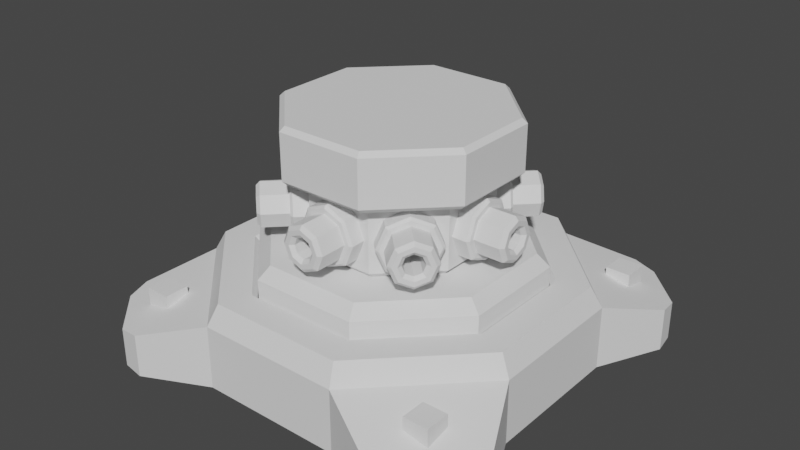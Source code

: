 # Source: NPC_Turret_Radial.blend  (saved by Blender 3.5.10; exported with 4.5.12 LTS)
import bpy
from mathutils import Matrix  # noqa: F401  (used for matrix-valued properties, if any)

bpy.ops.wm.read_factory_settings(use_empty=True)
scene = bpy.context.scene
scene.name = 'Scene'

# ---- collections
col_collection = bpy.data.collections.new('Collection'); scene.collection.children.link(col_collection)

# ---- materials (node trees are filled in below, after node groups)
mat_material = bpy.data.materials.new('Material')
mat_material.alpha_threshold = 0.0
mat_material.use_transparent_shadow = False
mat_material.roughness = 0.5
mat_material.line_color = (0.0, 0.0, 0.0, 1.0)

# ---- material node trees
mat_material.use_nodes = True; mat_material.node_tree.nodes.clear()
_N = mat_material.node_tree.nodes; _L = mat_material.node_tree.links
n0 = _N.new('ShaderNodeOutputMaterial'); n0.name = 'Material Output'; n0.location = (300, 300)
n1 = _N.new('ShaderNodeBsdfPrincipled'); n1.name = 'Principled BSDF'; n1.location = (10, 300)
n1.distribution = 'GGX'
n1.subsurface_method = 'RANDOM_WALK_SKIN'
n1.inputs[3].default_value = 1.45
n1.inputs[27].default_value = (0.0, 0.0, 0.0, 1.0)
n1.inputs[28].default_value = 1.0
_L.new(n1.outputs[0], n0.inputs[0])
n0.is_active_output = True

# ---- world
world_world = bpy.data.worlds.new('World'); scene.world = world_world
world_world.use_nodes = True; world_world.node_tree.nodes.clear()
_N = world_world.node_tree.nodes; _L = world_world.node_tree.links
n0 = _N.new('ShaderNodeOutputWorld'); n0.name = 'World Output'; n0.location = (300, 300)
n1 = _N.new('ShaderNodeBackground'); n1.name = 'Background'; n1.location = (10, 300)
n1.inputs[0].default_value = (0.05088, 0.05088, 0.05088, 1.0)
_L.new(n1.outputs[0], n0.inputs[0])
n0.is_active_output = True
world_world.color = (0.05088, 0.05088, 0.05088)
world_world.use_sun_shadow = False
world_world.sun_shadow_jitter_overblur = 0.0

# ---- meshes
me_cube = bpy.data.meshes.new('Cube')
me_cube.from_pydata([(2.921e-08, 0.3263, 0.8712), (2.921e-08, 0.2455, 1.089), (0.2307, 0.2307, 0.8712), (0.1736, 0.1736, 1.089), (0.3263, 7.981e-08, 0.8712), (0.2455, 4.759e-08, 1.089), (0.2307, -0.2307, 0.8712), (0.1736, -0.1736, 1.089), (2.921e-08, -0.3263, 0.8712), (2.921e-08, -0.2455, 1.089), (-0.2307, -0.2307, 0.8712), (-0.1736, -0.1736, 1.089), (-0.3263, 7.981e-08, 0.8712), (-0.2455, 4.759e-08, 1.089), (-0.2307, 0.2307, 0.8712), (-0.1736, 0.1736, 1.089), (2.704e-08, 0.1113, 0.98), (0.07867, 0.07867, 0.98), (0.1113, 5.852e-07, 0.98), (0.07867, -0.07867, 0.98), (2.921e-08, -0.1113, 0.98), (-0.07867, -0.07867, 0.98), (-0.1113, 5.852e-07, 0.98), (-0.07867, 0.07867, 0.98), (2.77e-08, 0.152, 1.415), (2.704e-08, 0.1113, 1.377), (0.07867, 0.07867, 1.377), (0.1075, 0.1075, 1.415), (0.1113, 1.437e-07, 1.377), (0.152, 1.036e-07, 1.415), (0.07867, -0.07867, 1.377), (0.1075, -0.1075, 1.415), (2.921e-08, -0.1113, 1.377), (2.921e-08, -0.152, 1.415), (-0.07867, -0.07867, 1.377), (-0.1075, -0.1075, 1.415), (-0.1113, 1.437e-07, 1.377), (-0.152, 1.036e-07, 1.415), (-0.07867, 0.07867, 1.377), (-0.1075, 0.1075, 1.415), (0.1448, 0.1448, 1.415), (0.1736, 0.1736, 1.377), (2.921e-08, 0.2455, 1.377), (2.855e-08, 0.2048, 1.415), (0.2048, 1.036e-07, 1.415), (0.2455, 1.019e-07, 1.377), (0.1448, -0.1448, 1.415), (0.1736, -0.1736, 1.377), (2.921e-08, -0.2048, 1.415), (2.921e-08, -0.2455, 1.377), (-0.1448, -0.1448, 1.415), (-0.1736, -0.1736, 1.377), (-0.2048, 1.036e-07, 1.415), (-0.2455, 1.019e-07, 1.377), (-0.1448, 0.1448, 1.415), (-0.1736, 0.1736, 1.377), (0.21, 0.21, 1.089), (0.2307, 0.2307, 1.062), (2.921e-08, 0.3263, 1.062), (2.921e-08, 0.297, 1.089), (0.297, 4.759e-08, 1.089), (0.3263, 4.641e-08, 1.062), (0.21, -0.21, 1.089), (0.2307, -0.2307, 1.062), (2.921e-08, -0.297, 1.089), (2.921e-08, -0.3263, 1.062), (-0.21, -0.21, 1.089), (-0.2307, -0.2307, 1.062), (-0.297, 4.759e-08, 1.089), (-0.3263, 4.641e-08, 1.062), (-0.21, 0.21, 1.089), (-0.2307, 0.2307, 1.062), (-0.3523, -0.392, -0.8504), (-0.375, -0.337, -0.9054), (-0.3523, 0.392, -0.8504), (-0.375, 0.337, -0.9054), (0.3523, -0.392, -0.8504), (0.375, -0.337, -0.9054), (0.3523, 0.392, -0.8504), (0.375, 0.337, -0.9054), (0.8504, -0.392, -0.3523), (0.9054, -0.337, -0.375), (0.8504, 0.392, -0.3523), (0.9054, 0.337, -0.375), (0.8504, -0.392, 0.3523), (0.9054, -0.337, 0.375), (0.8504, 0.392, 0.3523), (0.9054, 0.337, 0.375), (0.3523, -0.392, 0.8504), (0.375, -0.337, 0.9054), (0.3523, 0.392, 0.8504), (0.375, 0.337, 0.9054), (-0.3523, -0.392, 0.8504), (-0.375, -0.337, 0.9054), (-0.3523, 0.392, 0.8504), (-0.375, 0.337, 0.9054), (-0.8504, -0.392, 0.3523), (-0.9054, -0.337, 0.375), (-0.8504, 0.392, 0.3523), (-0.9054, 0.337, 0.375), (-0.8504, -0.392, -0.3523), (-0.9054, -0.337, -0.375), (-0.8504, 0.392, -0.3523), (-0.9054, 0.337, -0.375), (0.616, 0.3263, 0.616), (0.7699, 0.2455, 0.7699), (0.7792, 0.2307, 0.4529), (0.8926, 0.1736, 0.6471), (0.8468, 5.857e-08, 0.3853), (0.9435, 2.606e-08, 0.5963), (0.7792, -0.2307, 0.4529), (0.8926, -0.1736, 0.6471), (0.616, -0.3263, 0.616), (0.7699, -0.2455, 0.7699), (0.4529, -0.2307, 0.7792), (0.6471, -0.1736, 0.8926), (0.3853, 7.874e-08, 0.8468), (0.5963, 4.124e-08, 0.9435), (0.4529, 0.2307, 0.7792), (0.6471, 0.1736, 0.8926), (0.693, 0.1113, 0.693), (0.7486, 0.07867, 0.6373), (0.7716, 5.693e-07, 0.6143), (0.7486, -0.07867, 0.6373), (0.693, -0.1113, 0.693), (0.6373, -0.07867, 0.7486), (0.6143, 5.761e-07, 0.7716), (0.6373, 0.07867, 0.7486), (1.001, 0.152, 1.001), (0.974, 0.1113, 0.974), (1.03, 0.07867, 0.9184), (1.077, 0.1075, 0.9246), (1.053, 1.226e-07, 0.8953), (1.108, 8.076e-08, 0.8932), (1.03, -0.07867, 0.9184), (1.077, -0.1075, 0.9246), (0.974, -0.1113, 0.974), (1.001, -0.152, 1.001), (0.9184, -0.07867, 1.03), (0.9246, -0.1075, 1.077), (0.8953, 1.295e-07, 1.053), (0.8932, 9.016e-08, 1.108), (0.9184, 0.07867, 1.03), (0.9246, 0.1075, 1.077), (1.103, 0.1448, 0.8982), (1.097, 0.1736, 0.8513), (0.974, 0.2455, 0.974), (1.001, 0.2048, 1.001), (1.145, 7.913e-08, 0.8558), (1.148, 7.671e-08, 0.8004), (1.103, -0.1448, 0.8982), (1.097, -0.1736, 0.8513), (1.001, -0.2048, 1.001), (0.974, -0.2455, 0.974), (0.8982, -0.1448, 1.103), (0.8513, -0.1736, 1.097), (0.8558, 9.179e-08, 1.145), (0.8004, 9.189e-08, 1.148), (0.8982, 0.1448, 1.103), (0.8513, 0.1736, 1.097), (0.9184, 0.21, 0.6214), (0.9139, 0.2307, 0.5876), (0.7507, 0.3263, 0.7507), (0.7699, 0.297, 0.7699), (0.9799, 2.447e-08, 0.5599), (0.9815, 2.273e-08, 0.52), (0.9184, -0.21, 0.6214), (0.9139, -0.2307, 0.5876), (0.7699, -0.297, 0.7699), (0.7507, -0.3263, 0.7507), (0.6214, -0.21, 0.9184), (0.5876, -0.2307, 0.9139), (0.5599, 4.283e-08, 0.9799), (0.52, 4.29e-08, 0.9815), (0.6214, 0.21, 0.9184), (0.5876, 0.2307, 0.9139), (0.8712, 0.3263, 3.372e-08), (1.089, 0.2455, 3.725e-08), (0.8712, 0.2307, -0.2307), (1.089, 0.1736, -0.1736), (0.8712, 2.746e-08, -0.3263), (1.089, -1.073e-08, -0.2455), (0.8712, -0.2307, -0.2307), (1.089, -0.1736, -0.1736), (0.8712, -0.3263, 6.225e-08), (1.089, -0.2455, 5.871e-08), (0.8712, -0.2307, 0.2307), (1.089, -0.1736, 0.1736), (0.8712, 5.599e-08, 0.3263), (1.089, 1.073e-08, 0.2455), (0.8712, 0.2307, 0.2307), (1.089, 0.1736, 0.1736), (0.98, 0.1113, -1.529e-08), (0.98, 0.07867, -0.07867), (0.98, 5.375e-07, -0.1113), (0.98, -0.07867, -0.07867), (0.98, -0.1113, -5.568e-09), (0.98, -0.07867, 0.07867), (0.98, 5.473e-07, 0.1113), (0.98, 0.07867, 0.07867), (1.415, 0.152, -1.707e-08), (1.377, 0.1113, -1.529e-08), (1.377, 0.07867, -0.07867), (1.415, 0.1075, -0.1075), (1.377, 7.858e-08, -0.1113), (1.415, 3.508e-08, -0.152), (1.377, -0.07867, -0.07867), (1.415, -0.1075, -0.1075), (1.377, -0.1113, 5.284e-08), (1.415, -0.152, -3.787e-09), (1.377, -0.07867, 0.07867), (1.415, -0.1075, 0.1075), (1.377, 8.831e-08, 0.1113), (1.415, 4.837e-08, 0.152), (1.377, 0.07867, 0.07867), (1.415, 0.1075, 0.1075), (1.415, 0.1448, -0.1448), (1.377, 0.1736, -0.1736), (1.377, 0.2455, 3.725e-08), (1.415, 0.2048, -1.938e-08), (1.415, 3.277e-08, -0.2048), (1.377, 3.099e-08, -0.2455), (1.415, -0.1448, -0.1448), (1.377, -0.1736, -0.1736), (1.415, -0.2048, -1.479e-09), (1.377, -0.2455, 5.871e-08), (1.415, -0.1448, 0.1448), (1.377, -0.1736, 0.1736), (1.415, 5.068e-08, 0.2048), (1.377, 5.246e-08, 0.2455), (1.415, 0.1448, 0.1448), (1.377, 0.1736, 0.1736), (1.089, 0.21, -0.21), (1.062, 0.2307, -0.2307), (1.062, 0.3263, -2.47e-08), (1.089, 0.297, 3.5e-08), (1.089, -1.298e-08, -0.297), (1.062, -1.426e-08, -0.3263), (1.089, -0.21, -0.21), (1.062, -0.2307, -0.2307), (1.089, -0.297, 6.096e-08), (1.062, -0.3263, 3.833e-09), (1.089, -0.21, 0.21), (1.062, -0.2307, 0.2307), (1.089, 1.298e-08, 0.297), (1.062, 1.426e-08, 0.3263), (1.089, 0.21, 0.21), (1.062, 0.2307, 0.2307), (0.616, 0.3263, -0.616), (0.7699, 0.2455, -0.7699), (0.4529, 0.2307, -0.7792), (0.6471, 0.1736, -0.8926), (0.3853, 4.709e-09, -0.8468), (0.5963, -4.124e-08, -0.9435), (0.4529, -0.2307, -0.7792), (0.6471, -0.1736, -0.8926), (0.616, -0.3263, -0.616), (0.7699, -0.2455, -0.7699), (0.7792, -0.2307, -0.4529), (0.8926, -0.1736, -0.6471), (0.8468, 2.488e-08, -0.3853), (0.9435, -2.606e-08, -0.5963), (0.7792, 0.2307, -0.4529), (0.8926, 0.1736, -0.6471), (0.693, 0.1113, -0.693), (0.6373, 0.07867, -0.7486), (0.6143, 5.087e-07, -0.7716), (0.6373, -0.07867, -0.7486), (0.693, -0.1113, -0.693), (0.7486, -0.07867, -0.6373), (0.7716, 5.156e-07, -0.6143), (0.7486, 0.07867, -0.6373), (1.001, 0.152, -1.001), (0.974, 0.1113, -0.974), (0.9184, 0.07867, -1.03), (0.9246, 0.1075, -1.077), (0.8953, 3.743e-08, -1.053), (0.8932, -6.713e-09, -1.108), (0.9184, -0.07867, -1.03), (0.9246, -0.1075, -1.077), (0.974, -0.1113, -0.974), (1.001, -0.152, -1.001), (1.03, -0.07867, -0.9184), (1.077, -0.1075, -0.9246), (1.053, 4.431e-08, -0.8953), (1.108, 2.682e-09, -0.8932), (1.03, 0.07867, -0.9184), (1.077, 0.1075, -0.9246), (0.8982, 0.1448, -1.103), (0.8513, 0.1736, -1.097), (0.974, 0.2455, -0.974), (1.001, 0.2048, -1.001), (0.8558, -8.345e-09, -1.145), (0.8004, -8.441e-09, -1.148), (0.8982, -0.1448, -1.103), (0.8513, -0.1736, -1.097), (1.001, -0.2048, -1.001), (0.974, -0.2455, -0.974), (1.103, -0.1448, -0.8982), (1.097, -0.1736, -0.8513), (1.145, 4.314e-09, -0.8558), (1.148, 6.737e-09, -0.8004), (1.103, 0.1448, -0.8982), (1.097, 0.1736, -0.8513), (0.6214, 0.21, -0.9184), (0.5876, 0.2307, -0.9139), (0.7507, 0.3263, -0.7507), (0.7699, 0.297, -0.7699), (0.5599, -4.283e-08, -0.9799), (0.52, -4.29e-08, -0.9815), (0.6214, -0.21, -0.9184), (0.5876, -0.2307, -0.9139), (0.7699, -0.297, -0.7699), (0.7507, -0.3263, -0.7507), (0.9184, -0.21, -0.6214), (0.9139, -0.2307, -0.5876), (0.9799, -2.447e-08, -0.5599), (0.9815, -2.273e-08, -0.52), (0.9184, 0.21, -0.6214), (0.9139, 0.2307, -0.5876), (-1.054e-07, 0.3263, -0.8712), (-1.244e-07, 0.2455, -1.089), (-0.2307, 0.2307, -0.8712), (-0.1736, 0.1736, -1.089), (-0.3263, 3.641e-09, -0.8712), (-0.2455, -4.759e-08, -1.089), (-0.2307, -0.2307, -0.8712), (-0.1736, -0.1736, -1.089), (-1.054e-07, -0.3263, -0.8712), (-1.244e-07, -0.2455, -1.089), (0.2307, -0.2307, -0.8712), (0.1736, -0.1736, -1.089), (0.3263, 3.641e-09, -0.8712), (0.2455, -4.759e-08, -1.089), (0.2307, 0.2307, -0.8712), (0.1736, 0.1736, -1.089), (-1.127e-07, 0.1113, -0.98), (-0.07867, 0.07867, -0.98), (-0.1113, 4.996e-07, -0.98), (-0.07867, -0.07867, -0.98), (-1.149e-07, -0.1113, -0.98), (0.07867, -0.07867, -0.98), (0.1113, 4.996e-07, -0.98), (0.07867, 0.07867, -0.98), (-1.514e-07, 0.152, -1.415), (-1.475e-07, 0.1113, -1.377), (-0.07867, 0.07867, -1.377), (-0.1075, 0.1075, -1.415), (-0.1113, 2.324e-08, -1.377), (-0.152, -2.013e-08, -1.415), (-0.07867, -0.07867, -1.377), (-0.1075, -0.1075, -1.415), (-1.496e-07, -0.1113, -1.377), (-1.529e-07, -0.152, -1.415), (0.07867, -0.07867, -1.377), (0.1075, -0.1075, -1.415), (0.1113, 2.324e-08, -1.377), (0.152, -2.013e-08, -1.415), (0.07867, 0.07867, -1.377), (0.1075, 0.1075, -1.415), (-0.1448, 0.1448, -1.415), (-0.1736, 0.1736, -1.377), (-1.496e-07, 0.2455, -1.377), (-1.523e-07, 0.2048, -1.415), (-0.2048, -2.013e-08, -1.415), (-0.2455, -1.849e-08, -1.377), (-0.1448, -0.1448, -1.415), (-0.1736, -0.1736, -1.377), (-1.529e-07, -0.2048, -1.415), (-1.496e-07, -0.2455, -1.377), (0.1448, -0.1448, -1.415), (0.1736, -0.1736, -1.377), (0.2048, -2.013e-08, -1.415), (0.2455, -1.849e-08, -1.377), (0.1448, 0.1448, -1.415), (0.1736, 0.1736, -1.377), (-0.21, 0.21, -1.089), (-0.2307, 0.2307, -1.062), (-1.22e-07, 0.3263, -1.062), (-1.244e-07, 0.297, -1.089), (-0.297, -4.759e-08, -1.089), (-0.3263, -4.641e-08, -1.062), (-0.21, -0.21, -1.089), (-0.2307, -0.2307, -1.062), (-1.244e-07, -0.297, -1.089), (-1.22e-07, -0.3263, -1.062), (0.21, -0.21, -1.089), (0.2307, -0.2307, -1.062), (0.297, -4.759e-08, -1.089), (0.3263, -4.641e-08, -1.062), (0.21, 0.21, -1.089), (0.2307, 0.2307, -1.062), (-0.616, 0.3263, -0.616), (-0.7699, 0.2455, -0.7699), (-0.7792, 0.2307, -0.4529), (-0.8926, 0.1736, -0.6471), (-0.8468, 2.488e-08, -0.3853), (-0.9435, -2.606e-08, -0.5963), (-0.7792, -0.2307, -0.4529), (-0.8926, -0.1736, -0.6471), (-0.616, -0.3263, -0.616), (-0.7699, -0.2455, -0.7699), (-0.4529, -0.2307, -0.7792), (-0.6471, -0.1736, -0.8926), (-0.3853, 4.709e-09, -0.8468), (-0.5963, -4.124e-08, -0.9435), (-0.4529, 0.2307, -0.7792), (-0.6471, 0.1736, -0.8926), (-0.693, 0.1113, -0.693), (-0.7486, 0.07867, -0.6373), (-0.7716, 5.156e-07, -0.6143), (-0.7486, -0.07867, -0.6373), (-0.693, -0.1113, -0.693), (-0.6373, -0.07867, -0.7486), (-0.6143, 5.087e-07, -0.7716), (-0.6373, 0.07867, -0.7486), (-1.001, 0.152, -1.001), (-0.974, 0.1113, -0.974), (-1.03, 0.07867, -0.9184), (-1.077, 0.1075, -0.9246), (-1.053, 4.431e-08, -0.8953), (-1.108, 2.682e-09, -0.8932), (-1.03, -0.07867, -0.9184), (-1.077, -0.1075, -0.9246), (-0.974, -0.1113, -0.974), (-1.001, -0.152, -1.001), (-0.9184, -0.07867, -1.03), (-0.9246, -0.1075, -1.077), (-0.8953, 3.743e-08, -1.053), (-0.8932, -6.713e-09, -1.108), (-0.9184, 0.07867, -1.03), (-0.9246, 0.1075, -1.077), (-1.103, 0.1448, -0.8982), (-1.097, 0.1736, -0.8513), (-0.974, 0.2455, -0.974), (-1.001, 0.2048, -1.001), (-1.145, 4.314e-09, -0.8558), (-1.148, 6.737e-09, -0.8004), (-1.103, -0.1448, -0.8982), (-1.097, -0.1736, -0.8513), (-1.001, -0.2048, -1.001), (-0.974, -0.2455, -0.974), (-0.8982, -0.1448, -1.103), (-0.8513, -0.1736, -1.097), (-0.8558, -8.345e-09, -1.145), (-0.8004, -8.441e-09, -1.148), (-0.8982, 0.1448, -1.103), (-0.8513, 0.1736, -1.097), (-0.9184, 0.21, -0.6214), (-0.9139, 0.2307, -0.5876), (-0.7507, 0.3263, -0.7507), (-0.7699, 0.297, -0.7699), (-0.9799, -2.447e-08, -0.5599), (-0.9815, -2.273e-08, -0.52), (-0.9184, -0.21, -0.6214), (-0.9139, -0.2307, -0.5876), (-0.7699, -0.297, -0.7699), (-0.7507, -0.3263, -0.7507), (-0.6214, -0.21, -0.9184), (-0.5876, -0.2307, -0.9139), (-0.5599, -4.283e-08, -0.9799), (-0.52, -4.29e-08, -0.9815), (-0.6214, 0.21, -0.9184), (-0.5876, 0.2307, -0.9139), (-0.8712, 0.3263, -6.943e-09), (-1.089, 0.2455, 1.561e-08), (-0.8712, 0.2307, 0.2307), (-1.089, 0.1736, 0.1736), (-0.8712, 5.599e-08, 0.3263), (-1.089, 1.073e-08, 0.2455), (-0.8712, -0.2307, 0.2307), (-1.089, -0.1736, 0.1736), (-0.8712, -0.3263, 2.159e-08), (-1.089, -0.2455, 3.707e-08), (-0.8712, -0.2307, -0.2307), (-1.089, -0.1736, -0.1736), (-0.8712, 2.746e-08, -0.3263), (-1.089, -1.073e-08, -0.2455), (-0.8712, 0.2307, -0.2307), (-1.089, 0.1736, -0.1736), (-0.98, 0.1113, 7.038e-08), (-0.98, 0.07867, 0.07867), (-0.98, 5.473e-07, 0.1113), (-0.98, -0.07867, 0.07867), (-0.98, -0.1113, 8.011e-08), (-0.98, -0.07867, -0.07867), (-0.98, 5.375e-07, -0.1113), (-0.98, 0.07867, -0.07867), (-1.415, 0.152, 1.066e-07), (-1.377, 0.1113, 1.051e-07), (-1.377, 0.07867, 0.07867), (-1.415, 0.1075, 0.1075), (-1.377, 8.831e-08, 0.1113), (-1.415, 4.837e-08, 0.152), (-1.377, -0.07867, 0.07867), (-1.415, -0.1075, 0.1075), (-1.377, -0.1113, 5.644e-08), (-1.415, -0.152, 1.199e-07), (-1.377, -0.07867, -0.07867), (-1.415, -0.1075, -0.1075), (-1.377, 7.858e-08, -0.1113), (-1.415, 3.508e-08, -0.152), (-1.377, 0.07867, -0.07867), (-1.415, 0.1075, -0.1075), (-1.415, 0.1448, 0.1448), (-1.377, 0.1736, 0.1736), (-1.377, 0.2455, 4.085e-08), (-1.415, 0.2048, 1.043e-07), (-1.415, 5.068e-08, 0.2048), (-1.377, 5.246e-08, 0.2455), (-1.415, -0.1448, 0.1448), (-1.377, -0.1736, 0.1736), (-1.415, -0.2048, 1.222e-07), (-1.377, -0.2455, 6.231e-08), (-1.415, -0.1448, -0.1448), (-1.377, -0.1736, -0.1736), (-1.415, 3.277e-08, -0.2048), (-1.377, 3.099e-08, -0.2455), (-1.415, 0.1448, -0.1448), (-1.377, 0.1736, -0.1736), (-1.089, 0.21, 0.21), (-1.062, 0.2307, 0.2307), (-1.062, 0.3263, 6.812e-08), (-1.089, 0.297, 1.336e-08), (-1.089, 1.298e-08, 0.297), (-1.062, 1.426e-08, 0.3263), (-1.089, -0.21, 0.21), (-1.062, -0.2307, 0.2307), (-1.089, -0.297, 3.932e-08), (-1.062, -0.3263, 9.665e-08), (-1.089, -0.21, -0.21), (-1.062, -0.2307, -0.2307), (-1.089, -1.298e-08, -0.297), (-1.062, -1.426e-08, -0.3263), (-1.089, 0.21, -0.21), (-1.062, 0.2307, -0.2307), (-0.616, 0.3263, 0.616), (-0.7699, 0.2455, 0.7699), (-0.4529, 0.2307, 0.7792), (-0.6471, 0.1736, 0.8926), (-0.3853, 7.874e-08, 0.8468), (-0.5963, 4.124e-08, 0.9435), (-0.4529, -0.2307, 0.7792), (-0.6471, -0.1736, 0.8926), (-0.616, -0.3263, 0.616), (-0.7699, -0.2455, 0.7699), (-0.7792, -0.2307, 0.4529), (-0.8926, -0.1736, 0.6471), (-0.8468, 5.857e-08, 0.3853), (-0.9435, 2.606e-08, 0.5963), (-0.7792, 0.2307, 0.4529), (-0.8926, 0.1736, 0.6471), (-0.693, 0.1113, 0.693), (-0.6373, 0.07867, 0.7486), (-0.6143, 5.761e-07, 0.7716), (-0.6373, -0.07867, 0.7486), (-0.693, -0.1113, 0.693), (-0.7486, -0.07867, 0.6373), (-0.7716, 5.693e-07, 0.6143), (-0.7486, 0.07867, 0.6373), (-1.001, 0.152, 1.001), (-0.974, 0.1113, 0.974), (-0.9184, 0.07867, 1.03), (-0.9246, 0.1075, 1.077), (-0.8953, 1.295e-07, 1.053), (-0.8932, 9.016e-08, 1.108), (-0.9184, -0.07867, 1.03), (-0.9246, -0.1075, 1.077), (-0.974, -0.1113, 0.974), (-1.001, -0.152, 1.001), (-1.03, -0.07867, 0.9184), (-1.077, -0.1075, 0.9246), (-1.053, 1.226e-07, 0.8953), (-1.108, 8.076e-08, 0.8932), (-1.03, 0.07867, 0.9184), (-1.077, 0.1075, 0.9246), (-0.8982, 0.1448, 1.103), (-0.8513, 0.1736, 1.097), (-0.974, 0.2455, 0.974), (-1.001, 0.2048, 1.001), (-0.8558, 9.179e-08, 1.145), (-0.8004, 9.189e-08, 1.148), (-0.8982, -0.1448, 1.103), (-0.8513, -0.1736, 1.097), (-1.001, -0.2048, 1.001), (-0.974, -0.2455, 0.974), (-1.103, -0.1448, 0.8982), (-1.097, -0.1736, 0.8513), (-1.145, 7.913e-08, 0.8558), (-1.148, 7.671e-08, 0.8004), (-1.103, 0.1448, 0.8982), (-1.097, 0.1736, 0.8513), (-0.6214, 0.21, 0.9184), (-0.5876, 0.2307, 0.9139), (-0.7507, 0.3263, 0.7507), (-0.7699, 0.297, 0.7699), (-0.5599, 4.283e-08, 0.9799), (-0.52, 4.29e-08, 0.9815), (-0.6214, -0.21, 0.9184), (-0.5876, -0.2307, 0.9139), (-0.7699, -0.297, 0.7699), (-0.7507, -0.3263, 0.7507), (-0.9184, -0.21, 0.6214), (-0.9139, -0.2307, 0.5876), (-0.9799, 2.447e-08, 0.5599), (-0.9815, 2.273e-08, 0.52), (-0.9184, 0.21, 0.6214), (-0.9139, 0.2307, 0.5876)], [], [(101, 103, 75, 73), (9, 11, 66, 64), (3, 5, 60, 56), (81, 83, 87, 85), (7, 9, 64, 62), (85, 87, 91, 89), (89, 91, 95, 93), (1, 3, 56, 59), (93, 95, 99, 97), (5, 7, 62, 60), (97, 99, 103, 101), (77, 79, 83, 81), (78, 74, 102, 98, 94, 90, 86, 82), (73, 75, 79, 77), (11, 13, 68, 66), (13, 15, 70, 68), (15, 1, 59, 70), (2, 57, 61, 4), (14, 71, 58, 0), (6, 63, 65, 8), (8, 65, 67, 10), (10, 67, 69, 12), (12, 69, 71, 14), (4, 61, 63, 6), (30, 28, 18, 19), (13, 11, 51, 53), (9, 7, 47, 49), (5, 3, 41, 45), (7, 5, 45, 47), (15, 13, 53, 55), (11, 9, 49, 51), (1, 15, 55, 42), (25, 38, 23, 16), (28, 26, 17, 18), (32, 30, 19, 20), (34, 32, 20, 21), (36, 34, 21, 22), (38, 36, 22, 23), (3, 1, 42, 41), (27, 29, 44, 40), (21, 20, 19, 18, 17, 16, 23, 22), (37, 39, 54, 52), (33, 35, 50, 48), (29, 31, 46, 44), (24, 27, 40, 43), (39, 24, 43, 54), (35, 37, 52, 50), (31, 33, 48, 46), (41, 42, 43, 40), (45, 41, 40, 44), (47, 45, 44, 46), (49, 47, 46, 48), (51, 49, 48, 50), (53, 51, 50, 52), (55, 53, 52, 54), (42, 55, 54, 43), (27, 24, 25, 26), (29, 27, 26, 28), (31, 29, 28, 30), (33, 31, 30, 32), (35, 33, 32, 34), (37, 35, 34, 36), (39, 37, 36, 38), (24, 39, 38, 25), (26, 25, 16, 17), (57, 58, 59, 56), (61, 57, 56, 60), (63, 61, 60, 62), (65, 63, 62, 64), (67, 65, 64, 66), (69, 67, 66, 68), (71, 69, 68, 70), (58, 71, 70, 59), (0, 58, 57, 2), (73, 77, 76, 72), (79, 75, 74, 78), (77, 81, 80, 76), (83, 79, 78, 82), (81, 85, 84, 80), (87, 83, 82, 86), (85, 89, 88, 84), (91, 87, 86, 90), (89, 93, 92, 88), (95, 91, 90, 94), (93, 97, 96, 92), (99, 95, 94, 98), (97, 101, 100, 96), (103, 99, 98, 102), (101, 73, 72, 100), (75, 103, 102, 74), (72, 76, 80, 84, 88, 92, 96, 100), (113, 115, 170, 168), (107, 109, 164, 160), (111, 113, 168, 166), (105, 107, 160, 163), (109, 111, 166, 164), (115, 117, 172, 170), (117, 119, 174, 172), (119, 105, 163, 174), (106, 161, 165, 108), (118, 175, 162, 104), (110, 167, 169, 112), (112, 169, 171, 114), (114, 171, 173, 116), (116, 173, 175, 118), (108, 165, 167, 110), (134, 132, 122, 123), (117, 115, 155, 157), (113, 111, 151, 153), (109, 107, 145, 149), (111, 109, 149, 151), (119, 117, 157, 159), (115, 113, 153, 155), (105, 119, 159, 146), (129, 142, 127, 120), (132, 130, 121, 122), (136, 134, 123, 124), (138, 136, 124, 125), (140, 138, 125, 126), (142, 140, 126, 127), (107, 105, 146, 145), (131, 133, 148, 144), (125, 124, 123, 122, 121, 120, 127, 126), (141, 143, 158, 156), (137, 139, 154, 152), (133, 135, 150, 148), (128, 131, 144, 147), (143, 128, 147, 158), (139, 141, 156, 154), (135, 137, 152, 150), (145, 146, 147, 144), (149, 145, 144, 148), (151, 149, 148, 150), (153, 151, 150, 152), (155, 153, 152, 154), (157, 155, 154, 156), (159, 157, 156, 158), (146, 159, 158, 147), (131, 128, 129, 130), (133, 131, 130, 132), (135, 133, 132, 134), (137, 135, 134, 136), (139, 137, 136, 138), (141, 139, 138, 140), (143, 141, 140, 142), (128, 143, 142, 129), (130, 129, 120, 121), (161, 162, 163, 160), (165, 161, 160, 164), (167, 165, 164, 166), (169, 167, 166, 168), (171, 169, 168, 170), (173, 171, 170, 172), (175, 173, 172, 174), (162, 175, 174, 163), (104, 162, 161, 106), (185, 187, 242, 240), (179, 181, 236, 232), (183, 185, 240, 238), (177, 179, 232, 235), (181, 183, 238, 236), (187, 189, 244, 242), (189, 191, 246, 244), (191, 177, 235, 246), (178, 233, 237, 180), (190, 247, 234, 176), (182, 239, 241, 184), (184, 241, 243, 186), (186, 243, 245, 188), (188, 245, 247, 190), (180, 237, 239, 182), (206, 204, 194, 195), (189, 187, 227, 229), (185, 183, 223, 225), (181, 179, 217, 221), (183, 181, 221, 223), (191, 189, 229, 231), (187, 185, 225, 227), (177, 191, 231, 218), (201, 214, 199, 192), (204, 202, 193, 194), (208, 206, 195, 196), (210, 208, 196, 197), (212, 210, 197, 198), (214, 212, 198, 199), (179, 177, 218, 217), (203, 205, 220, 216), (197, 196, 195, 194, 193, 192, 199, 198), (213, 215, 230, 228), (209, 211, 226, 224), (205, 207, 222, 220), (200, 203, 216, 219), (215, 200, 219, 230), (211, 213, 228, 226), (207, 209, 224, 222), (217, 218, 219, 216), (221, 217, 216, 220), (223, 221, 220, 222), (225, 223, 222, 224), (227, 225, 224, 226), (229, 227, 226, 228), (231, 229, 228, 230), (218, 231, 230, 219), (203, 200, 201, 202), (205, 203, 202, 204), (207, 205, 204, 206), (209, 207, 206, 208), (211, 209, 208, 210), (213, 211, 210, 212), (215, 213, 212, 214), (200, 215, 214, 201), (202, 201, 192, 193), (233, 234, 235, 232), (237, 233, 232, 236), (239, 237, 236, 238), (241, 239, 238, 240), (243, 241, 240, 242), (245, 243, 242, 244), (247, 245, 244, 246), (234, 247, 246, 235), (176, 234, 233, 178), (257, 259, 314, 312), (251, 253, 308, 304), (255, 257, 312, 310), (249, 251, 304, 307), (253, 255, 310, 308), (259, 261, 316, 314), (261, 263, 318, 316), (263, 249, 307, 318), (250, 305, 309, 252), (262, 319, 306, 248), (254, 311, 313, 256), (256, 313, 315, 258), (258, 315, 317, 260), (260, 317, 319, 262), (252, 309, 311, 254), (278, 276, 266, 267), (261, 259, 299, 301), (257, 255, 295, 297), (253, 251, 289, 293), (255, 253, 293, 295), (263, 261, 301, 303), (259, 257, 297, 299), (249, 263, 303, 290), (273, 286, 271, 264), (276, 274, 265, 266), (280, 278, 267, 268), (282, 280, 268, 269), (284, 282, 269, 270), (286, 284, 270, 271), (251, 249, 290, 289), (275, 277, 292, 288), (269, 268, 267, 266, 265, 264, 271, 270), (285, 287, 302, 300), (281, 283, 298, 296), (277, 279, 294, 292), (272, 275, 288, 291), (287, 272, 291, 302), (283, 285, 300, 298), (279, 281, 296, 294), (289, 290, 291, 288), (293, 289, 288, 292), (295, 293, 292, 294), (297, 295, 294, 296), (299, 297, 296, 298), (301, 299, 298, 300), (303, 301, 300, 302), (290, 303, 302, 291), (275, 272, 273, 274), (277, 275, 274, 276), (279, 277, 276, 278), (281, 279, 278, 280), (283, 281, 280, 282), (285, 283, 282, 284), (287, 285, 284, 286), (272, 287, 286, 273), (274, 273, 264, 265), (305, 306, 307, 304), (309, 305, 304, 308), (311, 309, 308, 310), (313, 311, 310, 312), (315, 313, 312, 314), (317, 315, 314, 316), (319, 317, 316, 318), (306, 319, 318, 307), (248, 306, 305, 250), (329, 331, 386, 384), (323, 325, 380, 376), (327, 329, 384, 382), (321, 323, 376, 379), (325, 327, 382, 380), (331, 333, 388, 386), (333, 335, 390, 388), (335, 321, 379, 390), (322, 377, 381, 324), (334, 391, 378, 320), (326, 383, 385, 328), (328, 385, 387, 330), (330, 387, 389, 332), (332, 389, 391, 334), (324, 381, 383, 326), (350, 348, 338, 339), (333, 331, 371, 373), (329, 327, 367, 369), (325, 323, 361, 365), (327, 325, 365, 367), (335, 333, 373, 375), (331, 329, 369, 371), (321, 335, 375, 362), (345, 358, 343, 336), (348, 346, 337, 338), (352, 350, 339, 340), (354, 352, 340, 341), (356, 354, 341, 342), (358, 356, 342, 343), (323, 321, 362, 361), (347, 349, 364, 360), (341, 340, 339, 338, 337, 336, 343, 342), (357, 359, 374, 372), (353, 355, 370, 368), (349, 351, 366, 364), (344, 347, 360, 363), (359, 344, 363, 374), (355, 357, 372, 370), (351, 353, 368, 366), (361, 362, 363, 360), (365, 361, 360, 364), (367, 365, 364, 366), (369, 367, 366, 368), (371, 369, 368, 370), (373, 371, 370, 372), (375, 373, 372, 374), (362, 375, 374, 363), (347, 344, 345, 346), (349, 347, 346, 348), (351, 349, 348, 350), (353, 351, 350, 352), (355, 353, 352, 354), (357, 355, 354, 356), (359, 357, 356, 358), (344, 359, 358, 345), (346, 345, 336, 337), (377, 378, 379, 376), (381, 377, 376, 380), (383, 381, 380, 382), (385, 383, 382, 384), (387, 385, 384, 386), (389, 387, 386, 388), (391, 389, 388, 390), (378, 391, 390, 379), (320, 378, 377, 322), (401, 403, 458, 456), (395, 397, 452, 448), (399, 401, 456, 454), (393, 395, 448, 451), (397, 399, 454, 452), (403, 405, 460, 458), (405, 407, 462, 460), (407, 393, 451, 462), (394, 449, 453, 396), (406, 463, 450, 392), (398, 455, 457, 400), (400, 457, 459, 402), (402, 459, 461, 404), (404, 461, 463, 406), (396, 453, 455, 398), (422, 420, 410, 411), (405, 403, 443, 445), (401, 399, 439, 441), (397, 395, 433, 437), (399, 397, 437, 439), (407, 405, 445, 447), (403, 401, 441, 443), (393, 407, 447, 434), (417, 430, 415, 408), (420, 418, 409, 410), (424, 422, 411, 412), (426, 424, 412, 413), (428, 426, 413, 414), (430, 428, 414, 415), (395, 393, 434, 433), (419, 421, 436, 432), (413, 412, 411, 410, 409, 408, 415, 414), (429, 431, 446, 444), (425, 427, 442, 440), (421, 423, 438, 436), (416, 419, 432, 435), (431, 416, 435, 446), (427, 429, 444, 442), (423, 425, 440, 438), (433, 434, 435, 432), (437, 433, 432, 436), (439, 437, 436, 438), (441, 439, 438, 440), (443, 441, 440, 442), (445, 443, 442, 444), (447, 445, 444, 446), (434, 447, 446, 435), (419, 416, 417, 418), (421, 419, 418, 420), (423, 421, 420, 422), (425, 423, 422, 424), (427, 425, 424, 426), (429, 427, 426, 428), (431, 429, 428, 430), (416, 431, 430, 417), (418, 417, 408, 409), (449, 450, 451, 448), (453, 449, 448, 452), (455, 453, 452, 454), (457, 455, 454, 456), (459, 457, 456, 458), (461, 459, 458, 460), (463, 461, 460, 462), (450, 463, 462, 451), (392, 450, 449, 394), (473, 475, 530, 528), (467, 469, 524, 520), (471, 473, 528, 526), (465, 467, 520, 523), (469, 471, 526, 524), (475, 477, 532, 530), (477, 479, 534, 532), (479, 465, 523, 534), (466, 521, 525, 468), (478, 535, 522, 464), (470, 527, 529, 472), (472, 529, 531, 474), (474, 531, 533, 476), (476, 533, 535, 478), (468, 525, 527, 470), (494, 492, 482, 483), (477, 475, 515, 517), (473, 471, 511, 513), (469, 467, 505, 509), (471, 469, 509, 511), (479, 477, 517, 519), (475, 473, 513, 515), (465, 479, 519, 506), (489, 502, 487, 480), (492, 490, 481, 482), (496, 494, 483, 484), (498, 496, 484, 485), (500, 498, 485, 486), (502, 500, 486, 487), (467, 465, 506, 505), (491, 493, 508, 504), (485, 484, 483, 482, 481, 480, 487, 486), (501, 503, 518, 516), (497, 499, 514, 512), (493, 495, 510, 508), (488, 491, 504, 507), (503, 488, 507, 518), (499, 501, 516, 514), (495, 497, 512, 510), (505, 506, 507, 504), (509, 505, 504, 508), (511, 509, 508, 510), (513, 511, 510, 512), (515, 513, 512, 514), (517, 515, 514, 516), (519, 517, 516, 518), (506, 519, 518, 507), (491, 488, 489, 490), (493, 491, 490, 492), (495, 493, 492, 494), (497, 495, 494, 496), (499, 497, 496, 498), (501, 499, 498, 500), (503, 501, 500, 502), (488, 503, 502, 489), (490, 489, 480, 481), (521, 522, 523, 520), (525, 521, 520, 524), (527, 525, 524, 526), (529, 527, 526, 528), (531, 529, 528, 530), (533, 531, 530, 532), (535, 533, 532, 534), (522, 535, 534, 523), (464, 522, 521, 466), (545, 547, 602, 600), (539, 541, 596, 592), (543, 545, 600, 598), (537, 539, 592, 595), (541, 543, 598, 596), (547, 549, 604, 602), (549, 551, 606, 604), (551, 537, 595, 606), (538, 593, 597, 540), (550, 607, 594, 536), (542, 599, 601, 544), (544, 601, 603, 546), (546, 603, 605, 548), (548, 605, 607, 550), (540, 597, 599, 542), (566, 564, 554, 555), (549, 547, 587, 589), (545, 543, 583, 585), (541, 539, 577, 581), (543, 541, 581, 583), (551, 549, 589, 591), (547, 545, 585, 587), (537, 551, 591, 578), (561, 574, 559, 552), (564, 562, 553, 554), (568, 566, 555, 556), (570, 568, 556, 557), (572, 570, 557, 558), (574, 572, 558, 559), (539, 537, 578, 577), (563, 565, 580, 576), (557, 556, 555, 554, 553, 552, 559, 558), (573, 575, 590, 588), (569, 571, 586, 584), (565, 567, 582, 580), (560, 563, 576, 579), (575, 560, 579, 590), (571, 573, 588, 586), (567, 569, 584, 582), (577, 578, 579, 576), (581, 577, 576, 580), (583, 581, 580, 582), (585, 583, 582, 584), (587, 585, 584, 586), (589, 587, 586, 588), (591, 589, 588, 590), (578, 591, 590, 579), (563, 560, 561, 562), (565, 563, 562, 564), (567, 565, 564, 566), (569, 567, 566, 568), (571, 569, 568, 570), (573, 571, 570, 572), (575, 573, 572, 574), (560, 575, 574, 561), (562, 561, 552, 553), (593, 594, 595, 592), (597, 593, 592, 596), (599, 597, 596, 598), (601, 599, 598, 600), (603, 601, 600, 602), (605, 603, 602, 604), (607, 605, 604, 606), (594, 607, 606, 595), (536, 594, 593, 538)])
_uv = me_cube.uv_layers.new(name='UVMap')
_uv.uv.foreach_set('vector', [0.1916, 0.8755, 0.1773, 0.8755, 0.1773, 0.8595, 0.1916, 0.8595, 0.2234, 0.1941, 0.2208, 0.1914, 0.2212, 0.1904, 0.2244, 0.1937, 0.2168, 0.2006, 0.2207, 0.2006, 0.2211, 0.2016, 0.2164, 0.2016, 0.1916, 0.8276, 0.1773, 0.8276, 0.1773, 0.8116, 0.1916, 0.8116, 0.2234, 0.1979, 0.2234, 0.1941, 0.2244, 0.1937, 0.2244, 0.1984, 0.1916, 0.8116, 0.1773, 0.8116, 0.1773, 0.7957, 0.1916, 0.7957, 0.1916, 0.7957, 0.1773, 0.7957, 0.1773, 0.7797, 0.1916, 0.7797, 0.2141, 0.1978, 0.2168, 0.2006, 0.2164, 0.2016, 0.2131, 0.1982, 0.1916, 0.9074, 0.1773, 0.9074, 0.1773, 0.8914, 0.1916, 0.8914, 0.2207, 0.2006, 0.2234, 0.1979, 0.2244, 0.1984, 0.2211, 0.2016, 0.1916, 0.8914, 0.1773, 0.8914, 0.1773, 0.8755, 0.1916, 0.8755, 0.1916, 0.8435, 0.1773, 0.8435, 0.1773, 0.8276, 0.1916, 0.8276, 0.1403, 0.7951, 0.1403, 0.7805, 0.1506, 0.7701, 0.1652, 0.7703, 0.1757, 0.7805, 0.1756, 0.795, 0.1654, 0.8054, 0.1508, 0.8052, 0.1916, 0.8595, 0.1773, 0.8595, 0.1773, 0.8435, 0.1916, 0.8435, 0.2208, 0.1914, 0.2169, 0.1913, 0.2165, 0.1903, 0.2212, 0.1904, 0.2169, 0.1913, 0.2142, 0.194, 0.2132, 0.1935, 0.2165, 0.1903, 0.2142, 0.194, 0.2141, 0.1978, 0.2131, 0.1982, 0.2132, 0.1935, 0.2293, 0.2094, 0.2252, 0.2094, 0.2252, 0.204, 0.2293, 0.204, 0.2293, 0.2201, 0.2252, 0.2201, 0.2252, 0.2147, 0.2293, 0.2147, 0.2293, 0.1987, 0.2252, 0.1987, 0.2252, 0.1934, 0.2293, 0.1934, 0.2293, 0.2361, 0.2252, 0.2361, 0.2252, 0.2308, 0.2293, 0.2308, 0.2293, 0.2308, 0.2252, 0.2308, 0.2252, 0.2254, 0.2293, 0.2254, 0.2293, 0.2254, 0.2252, 0.2254, 0.2252, 0.2201, 0.2293, 0.2201, 0.2293, 0.204, 0.2252, 0.204, 0.2252, 0.1987, 0.2293, 0.1987, 0.2029, 0.2879, 0.2029, 0.2861, 0.2112, 0.2861, 0.2112, 0.2879, 0.2799, 0.2633, 0.2799, 0.2673, 0.2737, 0.2673, 0.2737, 0.2633, 0.2799, 0.239, 0.2799, 0.2431, 0.2737, 0.2431, 0.2737, 0.239, 0.2799, 0.2471, 0.2799, 0.2512, 0.2737, 0.2512, 0.2737, 0.2471, 0.2799, 0.2431, 0.2799, 0.2471, 0.2737, 0.2471, 0.2737, 0.2431, 0.2799, 0.2592, 0.2799, 0.2633, 0.2737, 0.2633, 0.2737, 0.2592, 0.2799, 0.2673, 0.2799, 0.2714, 0.2737, 0.2714, 0.2737, 0.2673, 0.2799, 0.2552, 0.2799, 0.2592, 0.2737, 0.2592, 0.2737, 0.2552, 0.2029, 0.2969, 0.2029, 0.2951, 0.2112, 0.2951, 0.2112, 0.2969, 0.2029, 0.2861, 0.2029, 0.2843, 0.2112, 0.2843, 0.2112, 0.2861, 0.2029, 0.2897, 0.2029, 0.2879, 0.2112, 0.2879, 0.2112, 0.2897, 0.2029, 0.2915, 0.2029, 0.2897, 0.2112, 0.2897, 0.2112, 0.2915, 0.2029, 0.2933, 0.2029, 0.2915, 0.2112, 0.2915, 0.2112, 0.2933, 0.2029, 0.2951, 0.2029, 0.2933, 0.2112, 0.2933, 0.2112, 0.2951, 0.2799, 0.2512, 0.2799, 0.2552, 0.2737, 0.2552, 0.2737, 0.2512, 0.2675, 0.2439, 0.2699, 0.2439, 0.2703, 0.2449, 0.2671, 0.2449, 0.2542, 0.1828, 0.2524, 0.1828, 0.2511, 0.1815, 0.2511, 0.1797, 0.2524, 0.1785, 0.2542, 0.1785, 0.2554, 0.1797, 0.2554, 0.1815, 0.2675, 0.2382, 0.2658, 0.2399, 0.2649, 0.2395, 0.2671, 0.2372, 0.2716, 0.2399, 0.2699, 0.2382, 0.2704, 0.2372, 0.2726, 0.2395, 0.2699, 0.2439, 0.2716, 0.2422, 0.2726, 0.2426, 0.2703, 0.2449, 0.2659, 0.2423, 0.2675, 0.2439, 0.2671, 0.2449, 0.2649, 0.2427, 0.2658, 0.2399, 0.2659, 0.2423, 0.2649, 0.2427, 0.2649, 0.2395, 0.2699, 0.2382, 0.2675, 0.2382, 0.2671, 0.2372, 0.2704, 0.2372, 0.2716, 0.2422, 0.2716, 0.2399, 0.2726, 0.2395, 0.2726, 0.2426, 0.2666, 0.2461, 0.2638, 0.2431, 0.2649, 0.2427, 0.2671, 0.2449, 0.2708, 0.246, 0.2666, 0.2461, 0.2671, 0.2449, 0.2703, 0.2449, 0.2737, 0.2431, 0.2708, 0.246, 0.2703, 0.2449, 0.2726, 0.2426, 0.2737, 0.239, 0.2737, 0.2431, 0.2726, 0.2426, 0.2726, 0.2395, 0.2708, 0.2361, 0.2737, 0.239, 0.2726, 0.2395, 0.2704, 0.2372, 0.2666, 0.236, 0.2708, 0.2361, 0.2704, 0.2372, 0.2671, 0.2372, 0.2637, 0.2391, 0.2666, 0.236, 0.2671, 0.2372, 0.2649, 0.2395, 0.2638, 0.2431, 0.2637, 0.2391, 0.2649, 0.2395, 0.2649, 0.2427, 0.2675, 0.2439, 0.2659, 0.2423, 0.2668, 0.2418, 0.2679, 0.2429, 0.2699, 0.2439, 0.2675, 0.2439, 0.2679, 0.2429, 0.2695, 0.2429, 0.2716, 0.2422, 0.2699, 0.2439, 0.2695, 0.2429, 0.2706, 0.2418, 0.2716, 0.2399, 0.2716, 0.2422, 0.2706, 0.2418, 0.2706, 0.2403, 0.2699, 0.2382, 0.2716, 0.2399, 0.2706, 0.2403, 0.2695, 0.2392, 0.2675, 0.2382, 0.2699, 0.2382, 0.2695, 0.2392, 0.268, 0.2393, 0.2658, 0.2399, 0.2675, 0.2382, 0.268, 0.2393, 0.2669, 0.2403, 0.2659, 0.2423, 0.2658, 0.2399, 0.2669, 0.2403, 0.2668, 0.2418, 0.2029, 0.2843, 0.2029, 0.2825, 0.2112, 0.2825, 0.2112, 0.2843, 0.216, 0.2024, 0.2123, 0.1986, 0.2131, 0.1982, 0.2164, 0.2016, 0.2214, 0.2025, 0.216, 0.2024, 0.2164, 0.2016, 0.2211, 0.2016, 0.2252, 0.1987, 0.2214, 0.2025, 0.2211, 0.2016, 0.2244, 0.1984, 0.2252, 0.1934, 0.2252, 0.1987, 0.2244, 0.1984, 0.2244, 0.1937, 0.2215, 0.1896, 0.2252, 0.1934, 0.2244, 0.1937, 0.2212, 0.1904, 0.2162, 0.1895, 0.2215, 0.1896, 0.2212, 0.1904, 0.2165, 0.1903, 0.2124, 0.1932, 0.2162, 0.1895, 0.2165, 0.1903, 0.2132, 0.1935, 0.2123, 0.1986, 0.2124, 0.1932, 0.2132, 0.1935, 0.2131, 0.1982, 0.2293, 0.2147, 0.2252, 0.2147, 0.2252, 0.2094, 0.2293, 0.2094, 0.2303, 0.7795, 0.2303, 0.7955, 0.2287, 0.7948, 0.2287, 0.7802, 0.1387, 0.7958, 0.1387, 0.7798, 0.1403, 0.7805, 0.1403, 0.7951, 0.2303, 0.7955, 0.219, 0.8069, 0.2183, 0.8052, 0.2287, 0.7948, 0.1501, 0.8069, 0.1387, 0.7958, 0.1403, 0.7951, 0.1508, 0.8052, 0.219, 0.8069, 0.203, 0.8067, 0.2037, 0.8051, 0.2183, 0.8052, 0.1661, 0.8071, 0.1501, 0.8069, 0.1508, 0.8052, 0.1654, 0.8054, 0.203, 0.8067, 0.1916, 0.7957, 0.1933, 0.795, 0.2037, 0.8051, 0.1773, 0.7957, 0.1661, 0.8071, 0.1654, 0.8054, 0.1756, 0.795, 0.1916, 0.7957, 0.1916, 0.7797, 0.1933, 0.7804, 0.1933, 0.795, 0.1773, 0.7797, 0.1773, 0.7957, 0.1756, 0.795, 0.1757, 0.7805, 0.1916, 0.7797, 0.203, 0.7683, 0.2037, 0.77, 0.1933, 0.7804, 0.1658, 0.7686, 0.1773, 0.7797, 0.1757, 0.7805, 0.1652, 0.7703, 0.203, 0.7683, 0.219, 0.7685, 0.2183, 0.7701, 0.2037, 0.77, 0.1499, 0.7685, 0.1658, 0.7686, 0.1652, 0.7703, 0.1506, 0.7701, 0.219, 0.7685, 0.2303, 0.7795, 0.2287, 0.7802, 0.2183, 0.7701, 0.1387, 0.7798, 0.1499, 0.7685, 0.1506, 0.7701, 0.1403, 0.7805, 0.2287, 0.7802, 0.2287, 0.7948, 0.2183, 0.8052, 0.2037, 0.8051, 0.1933, 0.795, 0.1933, 0.7804, 0.2037, 0.77, 0.2183, 0.7701, 0.2406, 0.2406, 0.2378, 0.2379, 0.2382, 0.2369, 0.2415, 0.2402, 0.234, 0.2472, 0.2378, 0.2472, 0.2382, 0.2481, 0.2336, 0.2481, 0.2405, 0.2444, 0.2406, 0.2406, 0.2415, 0.2402, 0.2415, 0.2448, 0.2313, 0.2445, 0.234, 0.2472, 0.2336, 0.2481, 0.2303, 0.2449, 0.2378, 0.2472, 0.2405, 0.2444, 0.2415, 0.2448, 0.2382, 0.2481, 0.2378, 0.2379, 0.234, 0.2379, 0.2335, 0.2369, 0.2382, 0.2369, 0.234, 0.2379, 0.2313, 0.2406, 0.2303, 0.2402, 0.2335, 0.2369, 0.2313, 0.2406, 0.2313, 0.2445, 0.2303, 0.2449, 0.2303, 0.2402, 0.2464, 0.2559, 0.2423, 0.2559, 0.2423, 0.2505, 0.2464, 0.2505, 0.2464, 0.2665, 0.2423, 0.2665, 0.2423, 0.2612, 0.2464, 0.2612, 0.2464, 0.2452, 0.2423, 0.2452, 0.2423, 0.2398, 0.2464, 0.2398, 0.2464, 0.2825, 0.2423, 0.2825, 0.2423, 0.2772, 0.2464, 0.2772, 0.2464, 0.2772, 0.2423, 0.2772, 0.2423, 0.2719, 0.2464, 0.2719, 0.2464, 0.2719, 0.2423, 0.2719, 0.2423, 0.2665, 0.2464, 0.2665, 0.2464, 0.2505, 0.2423, 0.2505, 0.2423, 0.2452, 0.2464, 0.2452, 0.1858, 0.2915, 0.1858, 0.2933, 0.1774, 0.2933, 0.1774, 0.2915, 0.2799, 0.2168, 0.2799, 0.2208, 0.2737, 0.2208, 0.2737, 0.2168, 0.2799, 0.1925, 0.2799, 0.1965, 0.2737, 0.1965, 0.2737, 0.1925, 0.2799, 0.2006, 0.2799, 0.2046, 0.2737, 0.2046, 0.2737, 0.2006, 0.2799, 0.1965, 0.2799, 0.2006, 0.2737, 0.2006, 0.2737, 0.1965, 0.2799, 0.2127, 0.2799, 0.2168, 0.2737, 0.2168, 0.2737, 0.2127, 0.2799, 0.2208, 0.2799, 0.2249, 0.2737, 0.2249, 0.2737, 0.2208, 0.2799, 0.2087, 0.2799, 0.2127, 0.2737, 0.2127, 0.2737, 0.2087, 0.1858, 0.2825, 0.1858, 0.2843, 0.1774, 0.2843, 0.1774, 0.2825, 0.1858, 0.2933, 0.1858, 0.2951, 0.1774, 0.2951, 0.1774, 0.2933, 0.1858, 0.2897, 0.1858, 0.2915, 0.1774, 0.2915, 0.1774, 0.2897, 0.1858, 0.2879, 0.1858, 0.2897, 0.1774, 0.2897, 0.1774, 0.2879, 0.1858, 0.2861, 0.1858, 0.2879, 0.1774, 0.2879, 0.1774, 0.2861, 0.1858, 0.2843, 0.1858, 0.2861, 0.1774, 0.2861, 0.1774, 0.2843, 0.2799, 0.2046, 0.2799, 0.2087, 0.2737, 0.2087, 0.2737, 0.2046, 0.2676, 0.1973, 0.2699, 0.1973, 0.2703, 0.1983, 0.2671, 0.1983, 0.2497, 0.1785, 0.251, 0.1797, 0.251, 0.1815, 0.2497, 0.1828, 0.2479, 0.1828, 0.2466, 0.1815, 0.2466, 0.1797, 0.2479, 0.1785, 0.2676, 0.1916, 0.2659, 0.1932, 0.2649, 0.1928, 0.2672, 0.1906, 0.2716, 0.1934, 0.27, 0.1917, 0.2704, 0.1907, 0.2726, 0.193, 0.2699, 0.1973, 0.2716, 0.1957, 0.2726, 0.1961, 0.2703, 0.1983, 0.2659, 0.1956, 0.2676, 0.1973, 0.2671, 0.1983, 0.2649, 0.196, 0.2659, 0.1932, 0.2659, 0.1956, 0.2649, 0.196, 0.2649, 0.1928, 0.27, 0.1917, 0.2676, 0.1916, 0.2672, 0.1906, 0.2704, 0.1907, 0.2716, 0.1957, 0.2716, 0.1934, 0.2726, 0.193, 0.2726, 0.1961, 0.2666, 0.1994, 0.2638, 0.1964, 0.2649, 0.196, 0.2671, 0.1983, 0.2708, 0.1995, 0.2666, 0.1994, 0.2671, 0.1983, 0.2703, 0.1983, 0.2737, 0.1965, 0.2708, 0.1995, 0.2703, 0.1983, 0.2726, 0.1961, 0.2737, 0.1925, 0.2737, 0.1965, 0.2726, 0.1961, 0.2726, 0.193, 0.2708, 0.1896, 0.2737, 0.1925, 0.2726, 0.193, 0.2704, 0.1907, 0.2668, 0.1895, 0.2708, 0.1896, 0.2704, 0.1907, 0.2672, 0.1906, 0.2638, 0.1923, 0.2668, 0.1895, 0.2672, 0.1906, 0.2649, 0.1928, 0.2638, 0.1964, 0.2638, 0.1923, 0.2649, 0.1928, 0.2649, 0.196, 0.2676, 0.1973, 0.2659, 0.1956, 0.2669, 0.1952, 0.268, 0.1963, 0.2699, 0.1973, 0.2676, 0.1973, 0.268, 0.1963, 0.2695, 0.1963, 0.2716, 0.1957, 0.2699, 0.1973, 0.2695, 0.1963, 0.2706, 0.1953, 0.2716, 0.1934, 0.2716, 0.1957, 0.2706, 0.1953, 0.2706, 0.1938, 0.27, 0.1917, 0.2716, 0.1934, 0.2706, 0.1938, 0.2695, 0.1927, 0.2676, 0.1916, 0.27, 0.1917, 0.2695, 0.1927, 0.268, 0.1926, 0.2659, 0.1932, 0.2676, 0.1916, 0.268, 0.1926, 0.2669, 0.1937, 0.2659, 0.1956, 0.2659, 0.1932, 0.2669, 0.1937, 0.2669, 0.1952, 0.1858, 0.2951, 0.1858, 0.2969, 0.1774, 0.2969, 0.1774, 0.2951, 0.2333, 0.249, 0.2295, 0.2452, 0.2303, 0.2449, 0.2336, 0.2481, 0.2386, 0.2489, 0.2333, 0.249, 0.2336, 0.2481, 0.2382, 0.2481, 0.2423, 0.2452, 0.2386, 0.2489, 0.2382, 0.2481, 0.2415, 0.2448, 0.2423, 0.2398, 0.2423, 0.2452, 0.2415, 0.2448, 0.2415, 0.2402, 0.2386, 0.236, 0.2423, 0.2398, 0.2415, 0.2402, 0.2382, 0.2369, 0.2332, 0.2361, 0.2386, 0.236, 0.2382, 0.2369, 0.2335, 0.2369, 0.2294, 0.2399, 0.2332, 0.2361, 0.2335, 0.2369, 0.2303, 0.2402, 0.2295, 0.2452, 0.2294, 0.2399, 0.2303, 0.2402, 0.2303, 0.2449, 0.2464, 0.2612, 0.2423, 0.2612, 0.2423, 0.2559, 0.2464, 0.2559, 0.2234, 0.2408, 0.2207, 0.2381, 0.2211, 0.2371, 0.2244, 0.2404, 0.2168, 0.2474, 0.2207, 0.2474, 0.2211, 0.2484, 0.2164, 0.2484, 0.2234, 0.2447, 0.2234, 0.2408, 0.2244, 0.2404, 0.2244, 0.2451, 0.2141, 0.2447, 0.2168, 0.2474, 0.2164, 0.2484, 0.2131, 0.2451, 0.2207, 0.2474, 0.2234, 0.2447, 0.2244, 0.2451, 0.2211, 0.2484, 0.2207, 0.2381, 0.2168, 0.238, 0.2164, 0.237, 0.2211, 0.2371, 0.2168, 0.238, 0.2141, 0.2408, 0.2131, 0.2404, 0.2164, 0.237, 0.2141, 0.2408, 0.2141, 0.2447, 0.2131, 0.2451, 0.2131, 0.2404, 0.2293, 0.256, 0.2252, 0.256, 0.2252, 0.2507, 0.2293, 0.2507, 0.2293, 0.2667, 0.2252, 0.2667, 0.2252, 0.2614, 0.2293, 0.2614, 0.2293, 0.2454, 0.2252, 0.2454, 0.2252, 0.2401, 0.2293, 0.2401, 0.2293, 0.2826, 0.2252, 0.2826, 0.2252, 0.2773, 0.2293, 0.2773, 0.2293, 0.2773, 0.2252, 0.2773, 0.2252, 0.272, 0.2293, 0.272, 0.2293, 0.272, 0.2252, 0.272, 0.2252, 0.2667, 0.2293, 0.2667, 0.2293, 0.2507, 0.2252, 0.2507, 0.2252, 0.2454, 0.2293, 0.2454, 0.2465, 0.2879, 0.2465, 0.2861, 0.2549, 0.2861, 0.2549, 0.2879, 0.2628, 0.1703, 0.2628, 0.1743, 0.2567, 0.1743, 0.2567, 0.1703, 0.2628, 0.1461, 0.2628, 0.1501, 0.2567, 0.1501, 0.2567, 0.1461, 0.2628, 0.1542, 0.2628, 0.1582, 0.2567, 0.1582, 0.2567, 0.1542, 0.2628, 0.1501, 0.2628, 0.1542, 0.2567, 0.1542, 0.2567, 0.1501, 0.2628, 0.1662, 0.2628, 0.1703, 0.2567, 0.1703, 0.2567, 0.1662, 0.2628, 0.1743, 0.2628, 0.1783, 0.2567, 0.1783, 0.2567, 0.1743, 0.2628, 0.1622, 0.2628, 0.1662, 0.2567, 0.1662, 0.2567, 0.1622, 0.2465, 0.2969, 0.2465, 0.2951, 0.2549, 0.2951, 0.2549, 0.2969, 0.2465, 0.2861, 0.2465, 0.2843, 0.2549, 0.2843, 0.2549, 0.2861, 0.2465, 0.2897, 0.2465, 0.2879, 0.2549, 0.2879, 0.2549, 0.2897, 0.2465, 0.2915, 0.2465, 0.2897, 0.2549, 0.2897, 0.2549, 0.2915, 0.2465, 0.2933, 0.2465, 0.2915, 0.2549, 0.2915, 0.2549, 0.2933, 0.2465, 0.2951, 0.2465, 0.2933, 0.2549, 0.2933, 0.2549, 0.2951, 0.2628, 0.1582, 0.2628, 0.1622, 0.2567, 0.1622, 0.2567, 0.1582, 0.2505, 0.1509, 0.2529, 0.1509, 0.2533, 0.1519, 0.2501, 0.1519, 0.2422, 0.2857, 0.241, 0.287, 0.2392, 0.287, 0.2379, 0.2857, 0.2379, 0.2839, 0.2392, 0.2827, 0.241, 0.2827, 0.2422, 0.2839, 0.2505, 0.1451, 0.2488, 0.1468, 0.2478, 0.1464, 0.2502, 0.1441, 0.2546, 0.1469, 0.2529, 0.1452, 0.2534, 0.1442, 0.2556, 0.1465, 0.2529, 0.1509, 0.2545, 0.1492, 0.2555, 0.1496, 0.2533, 0.1519, 0.2488, 0.1492, 0.2505, 0.1509, 0.2501, 0.1519, 0.2478, 0.1496, 0.2488, 0.1468, 0.2488, 0.1492, 0.2478, 0.1496, 0.2478, 0.1464, 0.2529, 0.1452, 0.2505, 0.1451, 0.2502, 0.1441, 0.2534, 0.1442, 0.2545, 0.1492, 0.2546, 0.1469, 0.2556, 0.1465, 0.2555, 0.1496, 0.2496, 0.1531, 0.2467, 0.1501, 0.2478, 0.1496, 0.2501, 0.1519, 0.2538, 0.1531, 0.2496, 0.1531, 0.2501, 0.1519, 0.2533, 0.1519, 0.2567, 0.1501, 0.2538, 0.1531, 0.2533, 0.1519, 0.2555, 0.1496, 0.2567, 0.1461, 0.2567, 0.1501, 0.2555, 0.1496, 0.2556, 0.1465, 0.2539, 0.1431, 0.2567, 0.1461, 0.2556, 0.1465, 0.2534, 0.1442, 0.2497, 0.1429, 0.2539, 0.1431, 0.2534, 0.1442, 0.2502, 0.1441, 0.2466, 0.1459, 0.2497, 0.1429, 0.2502, 0.1441, 0.2478, 0.1464, 0.2467, 0.1501, 0.2466, 0.1459, 0.2478, 0.1464, 0.2478, 0.1496, 0.2505, 0.1509, 0.2488, 0.1492, 0.2499, 0.1488, 0.2509, 0.1499, 0.2529, 0.1509, 0.2505, 0.1509, 0.2509, 0.1499, 0.2525, 0.1499, 0.2545, 0.1492, 0.2529, 0.1509, 0.2525, 0.1499, 0.2536, 0.1488, 0.2546, 0.1469, 0.2545, 0.1492, 0.2536, 0.1488, 0.2536, 0.1473, 0.2529, 0.1452, 0.2546, 0.1469, 0.2536, 0.1473, 0.2525, 0.1462, 0.2505, 0.1451, 0.2529, 0.1452, 0.2525, 0.1462, 0.251, 0.1462, 0.2488, 0.1468, 0.2505, 0.1451, 0.251, 0.1462, 0.2498, 0.1472, 0.2488, 0.1492, 0.2488, 0.1468, 0.2498, 0.1472, 0.2499, 0.1488, 0.2465, 0.2843, 0.2465, 0.2826, 0.2549, 0.2826, 0.2549, 0.2843, 0.2161, 0.2492, 0.2123, 0.2454, 0.2131, 0.2451, 0.2164, 0.2484, 0.2215, 0.2492, 0.2161, 0.2492, 0.2164, 0.2484, 0.2211, 0.2484, 0.2252, 0.2454, 0.2215, 0.2492, 0.2211, 0.2484, 0.2244, 0.2451, 0.2252, 0.2401, 0.2252, 0.2454, 0.2244, 0.2451, 0.2244, 0.2404, 0.2215, 0.2362, 0.2252, 0.2401, 0.2244, 0.2404, 0.2211, 0.2371, 0.2161, 0.2362, 0.2215, 0.2362, 0.2211, 0.2371, 0.2164, 0.237, 0.2123, 0.24, 0.2161, 0.2362, 0.2164, 0.237, 0.2131, 0.2404, 0.2123, 0.2454, 0.2123, 0.24, 0.2131, 0.2404, 0.2131, 0.2451, 0.2293, 0.2614, 0.2252, 0.2614, 0.2252, 0.256, 0.2293, 0.256, 0.2406, 0.1941, 0.2379, 0.1914, 0.2383, 0.1904, 0.2416, 0.1937, 0.234, 0.2007, 0.2379, 0.2007, 0.2383, 0.2017, 0.2336, 0.2017, 0.2406, 0.198, 0.2406, 0.1941, 0.2416, 0.1937, 0.2416, 0.1984, 0.2313, 0.198, 0.234, 0.2007, 0.2336, 0.2017, 0.2303, 0.1984, 0.2379, 0.2007, 0.2406, 0.198, 0.2416, 0.1984, 0.2383, 0.2017, 0.2379, 0.1914, 0.234, 0.1914, 0.2336, 0.1904, 0.2383, 0.1904, 0.234, 0.1914, 0.2313, 0.1941, 0.2303, 0.1937, 0.2336, 0.1904, 0.2313, 0.1941, 0.2313, 0.198, 0.2303, 0.1984, 0.2303, 0.1937, 0.2465, 0.2093, 0.2424, 0.2093, 0.2424, 0.204, 0.2465, 0.204, 0.2465, 0.22, 0.2424, 0.22, 0.2424, 0.2147, 0.2465, 0.2147, 0.2465, 0.1987, 0.2424, 0.1987, 0.2424, 0.1934, 0.2465, 0.1934, 0.2465, 0.2359, 0.2424, 0.2359, 0.2424, 0.2306, 0.2465, 0.2306, 0.2465, 0.2306, 0.2424, 0.2306, 0.2424, 0.2253, 0.2465, 0.2253, 0.2465, 0.2253, 0.2424, 0.2253, 0.2424, 0.22, 0.2465, 0.22, 0.2465, 0.204, 0.2424, 0.204, 0.2424, 0.1987, 0.2465, 0.1987, 0.1859, 0.2879, 0.1859, 0.2861, 0.1943, 0.2861, 0.1943, 0.2879, 0.1688, 0.3098, 0.1688, 0.3139, 0.1625, 0.3139, 0.1625, 0.3098, 0.1688, 0.2854, 0.1688, 0.2895, 0.1625, 0.2895, 0.1625, 0.2854, 0.1688, 0.2936, 0.1688, 0.2976, 0.1625, 0.2976, 0.1625, 0.2936, 0.1688, 0.2895, 0.1688, 0.2936, 0.1625, 0.2936, 0.1625, 0.2895, 0.1688, 0.3058, 0.1688, 0.3098, 0.1625, 0.3098, 0.1625, 0.3058, 0.1688, 0.3139, 0.1688, 0.318, 0.1625, 0.318, 0.1625, 0.3139, 0.1688, 0.3017, 0.1688, 0.3058, 0.1625, 0.3058, 0.1625, 0.3017, 0.1859, 0.2969, 0.1859, 0.2951, 0.1943, 0.2951, 0.1943, 0.2969, 0.1859, 0.2861, 0.1859, 0.2843, 0.1943, 0.2843, 0.1943, 0.2861, 0.1859, 0.2897, 0.1859, 0.2879, 0.1943, 0.2879, 0.1943, 0.2897, 0.1859, 0.2915, 0.1859, 0.2897, 0.1943, 0.2897, 0.1943, 0.2915, 0.1859, 0.2933, 0.1859, 0.2915, 0.1943, 0.2915, 0.1943, 0.2933, 0.1859, 0.2951, 0.1859, 0.2933, 0.1943, 0.2933, 0.1943, 0.2951, 0.1688, 0.2976, 0.1688, 0.3017, 0.1625, 0.3017, 0.1625, 0.2976, 0.1564, 0.2902, 0.1587, 0.2902, 0.1591, 0.2912, 0.156, 0.2912, 0.2542, 0.1872, 0.2524, 0.1872, 0.2511, 0.186, 0.2511, 0.1842, 0.2524, 0.1829, 0.2542, 0.1829, 0.2554, 0.1842, 0.2554, 0.186, 0.1565, 0.2846, 0.1548, 0.2863, 0.1539, 0.2858, 0.1561, 0.2836, 0.1605, 0.2863, 0.1588, 0.2846, 0.1593, 0.2836, 0.1614, 0.2859, 0.1587, 0.2902, 0.1604, 0.2886, 0.1614, 0.2891, 0.1591, 0.2912, 0.1548, 0.2886, 0.1564, 0.2902, 0.156, 0.2912, 0.1538, 0.289, 0.1548, 0.2863, 0.1548, 0.2886, 0.1538, 0.289, 0.1539, 0.2858, 0.1588, 0.2846, 0.1565, 0.2846, 0.1561, 0.2836, 0.1593, 0.2836, 0.1604, 0.2886, 0.1605, 0.2863, 0.1614, 0.2859, 0.1614, 0.2891, 0.1555, 0.2923, 0.1527, 0.2894, 0.1538, 0.289, 0.156, 0.2912, 0.1596, 0.2924, 0.1555, 0.2923, 0.156, 0.2912, 0.1591, 0.2912, 0.1625, 0.2895, 0.1596, 0.2924, 0.1591, 0.2912, 0.1614, 0.2891, 0.1625, 0.2854, 0.1625, 0.2895, 0.1614, 0.2891, 0.1614, 0.2859, 0.1597, 0.2825, 0.1625, 0.2854, 0.1614, 0.2859, 0.1593, 0.2836, 0.1557, 0.2825, 0.1597, 0.2825, 0.1593, 0.2836, 0.1561, 0.2836, 0.1528, 0.2853, 0.1557, 0.2825, 0.1561, 0.2836, 0.1539, 0.2858, 0.1527, 0.2894, 0.1528, 0.2853, 0.1539, 0.2858, 0.1538, 0.289, 0.1564, 0.2902, 0.1548, 0.2886, 0.1558, 0.2882, 0.1568, 0.2892, 0.1587, 0.2902, 0.1564, 0.2902, 0.1568, 0.2892, 0.1584, 0.2893, 0.1604, 0.2886, 0.1587, 0.2902, 0.1584, 0.2893, 0.1594, 0.2882, 0.1605, 0.2863, 0.1604, 0.2886, 0.1594, 0.2882, 0.1594, 0.2867, 0.1588, 0.2846, 0.1605, 0.2863, 0.1594, 0.2867, 0.1584, 0.2856, 0.1565, 0.2846, 0.1588, 0.2846, 0.1584, 0.2856, 0.1569, 0.2856, 0.1548, 0.2863, 0.1565, 0.2846, 0.1569, 0.2856, 0.1558, 0.2867, 0.1548, 0.2886, 0.1548, 0.2863, 0.1558, 0.2867, 0.1558, 0.2882, 0.1859, 0.2843, 0.1859, 0.2825, 0.1943, 0.2825, 0.1943, 0.2843, 0.2333, 0.2025, 0.2295, 0.1988, 0.2303, 0.1984, 0.2336, 0.2017, 0.2386, 0.2025, 0.2333, 0.2025, 0.2336, 0.2017, 0.2383, 0.2017, 0.2424, 0.1987, 0.2386, 0.2025, 0.2383, 0.2017, 0.2416, 0.1984, 0.2424, 0.1934, 0.2424, 0.1987, 0.2416, 0.1984, 0.2416, 0.1937, 0.2387, 0.1896, 0.2424, 0.1934, 0.2416, 0.1937, 0.2383, 0.1904, 0.2333, 0.1895, 0.2387, 0.1896, 0.2383, 0.1904, 0.2336, 0.1904, 0.2294, 0.1934, 0.2333, 0.1895, 0.2336, 0.1904, 0.2303, 0.1937, 0.2295, 0.1988, 0.2294, 0.1934, 0.2303, 0.1937, 0.2303, 0.1984, 0.2465, 0.2147, 0.2424, 0.2147, 0.2424, 0.2093, 0.2465, 0.2093, 0.2577, 0.2406, 0.255, 0.2379, 0.2554, 0.2369, 0.2587, 0.2402, 0.2512, 0.2472, 0.255, 0.2472, 0.2554, 0.2482, 0.2508, 0.2482, 0.2577, 0.2444, 0.2577, 0.2406, 0.2587, 0.2402, 0.2587, 0.2449, 0.2484, 0.2445, 0.2512, 0.2472, 0.2508, 0.2482, 0.2474, 0.2449, 0.255, 0.2472, 0.2577, 0.2444, 0.2587, 0.2449, 0.2554, 0.2482, 0.255, 0.2379, 0.2511, 0.2379, 0.2507, 0.2368, 0.2554, 0.2369, 0.2511, 0.2379, 0.2484, 0.2406, 0.2474, 0.2402, 0.2507, 0.2368, 0.2484, 0.2406, 0.2484, 0.2445, 0.2474, 0.2449, 0.2474, 0.2402, 0.2636, 0.2558, 0.2595, 0.2558, 0.2595, 0.2505, 0.2636, 0.2505, 0.2636, 0.2665, 0.2595, 0.2665, 0.2595, 0.2611, 0.2636, 0.2611, 0.2636, 0.2452, 0.2595, 0.2452, 0.2595, 0.2399, 0.2636, 0.2399, 0.2636, 0.2824, 0.2595, 0.2824, 0.2595, 0.2771, 0.2636, 0.2771, 0.2636, 0.2771, 0.2595, 0.2771, 0.2595, 0.2718, 0.2636, 0.2718, 0.2636, 0.2718, 0.2595, 0.2718, 0.2595, 0.2665, 0.2636, 0.2665, 0.2636, 0.2505, 0.2595, 0.2505, 0.2595, 0.2452, 0.2636, 0.2452, 0.2634, 0.2915, 0.2634, 0.2933, 0.255, 0.2933, 0.255, 0.2915, 0.2792, 0.1702, 0.2792, 0.1742, 0.273, 0.1742, 0.273, 0.1702, 0.2792, 0.146, 0.2792, 0.15, 0.273, 0.15, 0.273, 0.146, 0.2792, 0.154, 0.2792, 0.1581, 0.273, 0.1581, 0.273, 0.154, 0.2792, 0.15, 0.2792, 0.154, 0.273, 0.154, 0.273, 0.15, 0.2792, 0.1661, 0.2792, 0.1702, 0.273, 0.1702, 0.273, 0.1661, 0.2792, 0.1742, 0.2792, 0.1783, 0.273, 0.1783, 0.273, 0.1742, 0.2792, 0.1621, 0.2792, 0.1661, 0.273, 0.1661, 0.273, 0.1621, 0.2634, 0.2826, 0.2634, 0.2843, 0.255, 0.2843, 0.255, 0.2826, 0.2634, 0.2933, 0.2634, 0.2951, 0.255, 0.2951, 0.255, 0.2933, 0.2634, 0.2897, 0.2634, 0.2915, 0.255, 0.2915, 0.255, 0.2897, 0.2634, 0.2879, 0.2634, 0.2897, 0.255, 0.2897, 0.255, 0.2879, 0.2634, 0.2861, 0.2634, 0.2879, 0.255, 0.2879, 0.255, 0.2861, 0.2634, 0.2843, 0.2634, 0.2861, 0.255, 0.2861, 0.255, 0.2843, 0.2792, 0.1581, 0.2792, 0.1621, 0.273, 0.1621, 0.273, 0.1581, 0.2669, 0.1508, 0.2693, 0.1508, 0.2697, 0.1518, 0.2665, 0.1518, 0.26, 0.1797, 0.2613, 0.1785, 0.2631, 0.1785, 0.2643, 0.1797, 0.2643, 0.1815, 0.2631, 0.1828, 0.2613, 0.1828, 0.26, 0.1815, 0.2669, 0.1451, 0.2652, 0.1468, 0.2641, 0.1463, 0.2665, 0.1441, 0.2709, 0.1468, 0.2693, 0.1451, 0.2697, 0.1442, 0.2719, 0.1464, 0.2693, 0.1508, 0.2709, 0.1491, 0.2719, 0.1495, 0.2697, 0.1518, 0.2652, 0.1492, 0.2669, 0.1508, 0.2665, 0.1518, 0.2642, 0.1496, 0.2652, 0.1468, 0.2652, 0.1492, 0.2642, 0.1496, 0.2641, 0.1463, 0.2693, 0.1451, 0.2669, 0.1451, 0.2665, 0.1441, 0.2697, 0.1442, 0.2709, 0.1491, 0.2709, 0.1468, 0.2719, 0.1464, 0.2719, 0.1495, 0.266, 0.153, 0.2631, 0.1501, 0.2642, 0.1496, 0.2665, 0.1518, 0.2701, 0.1529, 0.266, 0.153, 0.2665, 0.1518, 0.2697, 0.1518, 0.273, 0.15, 0.2701, 0.1529, 0.2697, 0.1518, 0.2719, 0.1495, 0.273, 0.146, 0.273, 0.15, 0.2719, 0.1495, 0.2719, 0.1464, 0.2702, 0.143, 0.273, 0.146, 0.2719, 0.1464, 0.2697, 0.1442, 0.266, 0.1429, 0.2702, 0.143, 0.2697, 0.1442, 0.2665, 0.1441, 0.263, 0.1459, 0.266, 0.1429, 0.2665, 0.1441, 0.2641, 0.1463, 0.2631, 0.1501, 0.263, 0.1459, 0.2641, 0.1463, 0.2642, 0.1496, 0.2669, 0.1508, 0.2652, 0.1492, 0.2662, 0.1487, 0.2673, 0.1498, 0.2693, 0.1508, 0.2669, 0.1508, 0.2673, 0.1498, 0.2688, 0.1498, 0.2709, 0.1491, 0.2693, 0.1508, 0.2688, 0.1498, 0.2699, 0.1488, 0.2709, 0.1468, 0.2709, 0.1491, 0.2699, 0.1488, 0.2699, 0.1472, 0.2693, 0.1451, 0.2709, 0.1468, 0.2699, 0.1472, 0.2688, 0.1461, 0.2669, 0.1451, 0.2693, 0.1451, 0.2688, 0.1461, 0.2673, 0.1461, 0.2652, 0.1468, 0.2669, 0.1451, 0.2673, 0.1461, 0.2662, 0.1472, 0.2652, 0.1492, 0.2652, 0.1468, 0.2662, 0.1472, 0.2662, 0.1487, 0.2634, 0.2951, 0.2634, 0.2969, 0.255, 0.2969, 0.255, 0.2951, 0.2504, 0.249, 0.2466, 0.2453, 0.2474, 0.2449, 0.2508, 0.2482, 0.2558, 0.249, 0.2504, 0.249, 0.2508, 0.2482, 0.2554, 0.2482, 0.2595, 0.2452, 0.2558, 0.249, 0.2554, 0.2482, 0.2587, 0.2449, 0.2595, 0.2399, 0.2595, 0.2452, 0.2587, 0.2449, 0.2587, 0.2402, 0.2558, 0.236, 0.2595, 0.2399, 0.2587, 0.2402, 0.2554, 0.2369, 0.2504, 0.236, 0.2558, 0.236, 0.2554, 0.2369, 0.2507, 0.2368, 0.2465, 0.2399, 0.2504, 0.236, 0.2507, 0.2368, 0.2474, 0.2402, 0.2466, 0.2453, 0.2465, 0.2399, 0.2474, 0.2402, 0.2474, 0.2449, 0.2636, 0.2611, 0.2595, 0.2611, 0.2595, 0.2558, 0.2636, 0.2558, 0.2407, 0.1476, 0.238, 0.1448, 0.2384, 0.1438, 0.2417, 0.1472, 0.234, 0.1541, 0.2379, 0.1541, 0.2383, 0.1551, 0.2336, 0.1551, 0.2407, 0.1514, 0.2407, 0.1476, 0.2417, 0.1472, 0.2416, 0.1518, 0.2313, 0.1513, 0.234, 0.1541, 0.2336, 0.1551, 0.2303, 0.1517, 0.2379, 0.1541, 0.2407, 0.1514, 0.2416, 0.1518, 0.2383, 0.1551, 0.238, 0.1448, 0.2341, 0.1447, 0.2337, 0.1437, 0.2384, 0.1438, 0.2341, 0.1447, 0.2313, 0.1475, 0.2303, 0.147, 0.2337, 0.1437, 0.2313, 0.1475, 0.2313, 0.1513, 0.2303, 0.1517, 0.2303, 0.147, 0.2465, 0.1628, 0.2425, 0.1628, 0.2425, 0.1574, 0.2465, 0.1574, 0.2465, 0.1734, 0.2425, 0.1734, 0.2425, 0.1681, 0.2465, 0.1681, 0.2465, 0.1521, 0.2425, 0.1521, 0.2425, 0.1468, 0.2465, 0.1468, 0.2465, 0.1893, 0.2425, 0.1893, 0.2425, 0.184, 0.2465, 0.184, 0.2465, 0.184, 0.2425, 0.184, 0.2425, 0.1787, 0.2465, 0.1787, 0.2465, 0.1787, 0.2425, 0.1787, 0.2425, 0.1734, 0.2465, 0.1734, 0.2465, 0.1574, 0.2425, 0.1574, 0.2425, 0.1521, 0.2465, 0.1521, 0.1944, 0.2879, 0.1944, 0.2861, 0.2027, 0.2861, 0.2027, 0.2879, 0.2798, 0.2988, 0.2798, 0.3029, 0.2736, 0.3029, 0.2736, 0.2988, 0.2798, 0.2744, 0.2798, 0.2784, 0.2736, 0.2784, 0.2736, 0.2744, 0.2798, 0.2825, 0.2798, 0.2866, 0.2736, 0.2866, 0.2736, 0.2825, 0.2798, 0.2784, 0.2798, 0.2825, 0.2736, 0.2825, 0.2736, 0.2784, 0.2798, 0.2947, 0.2798, 0.2988, 0.2736, 0.2988, 0.2736, 0.2947, 0.2798, 0.3029, 0.2798, 0.3069, 0.2736, 0.3069, 0.2736, 0.3029, 0.2798, 0.2907, 0.2798, 0.2947, 0.2736, 0.2947, 0.2736, 0.2907, 0.1944, 0.2969, 0.1944, 0.2951, 0.2027, 0.2951, 0.2027, 0.2969, 0.1944, 0.2861, 0.1944, 0.2843, 0.2027, 0.2843, 0.2027, 0.2861, 0.1944, 0.2897, 0.1944, 0.2879, 0.2027, 0.2879, 0.2027, 0.2897, 0.1944, 0.2915, 0.1944, 0.2897, 0.2027, 0.2897, 0.2027, 0.2915, 0.1944, 0.2933, 0.1944, 0.2915, 0.2027, 0.2915, 0.2027, 0.2933, 0.1944, 0.2951, 0.1944, 0.2933, 0.2027, 0.2933, 0.2027, 0.2951, 0.2798, 0.2866, 0.2798, 0.2907, 0.2736, 0.2907, 0.2736, 0.2866, 0.2675, 0.2791, 0.2698, 0.2792, 0.2702, 0.2802, 0.267, 0.2801, 0.2599, 0.1797, 0.2599, 0.1815, 0.2586, 0.1828, 0.2568, 0.1828, 0.2556, 0.1815, 0.2556, 0.1797, 0.2568, 0.1785, 0.2586, 0.1785, 0.2675, 0.2735, 0.2659, 0.2751, 0.2649, 0.2747, 0.2672, 0.2726, 0.2715, 0.2752, 0.2698, 0.2736, 0.2703, 0.2726, 0.2725, 0.2749, 0.2698, 0.2792, 0.2715, 0.2776, 0.2724, 0.278, 0.2702, 0.2802, 0.2658, 0.2774, 0.2675, 0.2791, 0.267, 0.2801, 0.2648, 0.2778, 0.2659, 0.2751, 0.2658, 0.2774, 0.2648, 0.2778, 0.2649, 0.2747, 0.2698, 0.2736, 0.2675, 0.2735, 0.2672, 0.2726, 0.2703, 0.2726, 0.2715, 0.2776, 0.2715, 0.2752, 0.2725, 0.2749, 0.2724, 0.278, 0.2665, 0.2812, 0.2637, 0.2782, 0.2648, 0.2778, 0.267, 0.2801, 0.2706, 0.2813, 0.2665, 0.2812, 0.267, 0.2801, 0.2702, 0.2802, 0.2736, 0.2784, 0.2706, 0.2813, 0.2702, 0.2802, 0.2724, 0.278, 0.2736, 0.2744, 0.2736, 0.2784, 0.2724, 0.278, 0.2725, 0.2749, 0.2707, 0.2715, 0.2736, 0.2744, 0.2725, 0.2749, 0.2703, 0.2726, 0.2667, 0.2715, 0.2707, 0.2715, 0.2703, 0.2726, 0.2672, 0.2726, 0.2639, 0.2742, 0.2667, 0.2715, 0.2672, 0.2726, 0.2649, 0.2747, 0.2637, 0.2782, 0.2639, 0.2742, 0.2649, 0.2747, 0.2648, 0.2778, 0.2675, 0.2791, 0.2658, 0.2774, 0.2669, 0.277, 0.2679, 0.2781, 0.2698, 0.2792, 0.2675, 0.2791, 0.2679, 0.2781, 0.2694, 0.2782, 0.2715, 0.2776, 0.2698, 0.2792, 0.2694, 0.2782, 0.2705, 0.2771, 0.2715, 0.2752, 0.2715, 0.2776, 0.2705, 0.2771, 0.2705, 0.2756, 0.2698, 0.2736, 0.2715, 0.2752, 0.2705, 0.2756, 0.2694, 0.2746, 0.2675, 0.2735, 0.2698, 0.2736, 0.2694, 0.2746, 0.2679, 0.2745, 0.2659, 0.2751, 0.2675, 0.2735, 0.2679, 0.2745, 0.2668, 0.2755, 0.2658, 0.2774, 0.2659, 0.2751, 0.2668, 0.2755, 0.2669, 0.277, 0.1944, 0.2843, 0.1944, 0.2825, 0.2027, 0.2825, 0.2027, 0.2843, 0.2332, 0.1559, 0.2295, 0.152, 0.2303, 0.1517, 0.2336, 0.1551, 0.2386, 0.156, 0.2332, 0.1559, 0.2336, 0.1551, 0.2383, 0.1551, 0.2425, 0.1521, 0.2386, 0.156, 0.2383, 0.1551, 0.2416, 0.1518, 0.2425, 0.1468, 0.2425, 0.1521, 0.2416, 0.1518, 0.2417, 0.1472, 0.2388, 0.143, 0.2425, 0.1468, 0.2417, 0.1472, 0.2384, 0.1438, 0.2334, 0.1429, 0.2388, 0.143, 0.2384, 0.1438, 0.2337, 0.1437, 0.2295, 0.1467, 0.2334, 0.1429, 0.2337, 0.1437, 0.2303, 0.147, 0.2295, 0.152, 0.2295, 0.1467, 0.2303, 0.147, 0.2303, 0.1517, 0.2465, 0.1681, 0.2425, 0.1681, 0.2425, 0.1628, 0.2465, 0.1628, 0.2235, 0.1476, 0.2208, 0.1448, 0.2213, 0.1438, 0.2245, 0.1472, 0.2168, 0.1541, 0.2207, 0.1541, 0.2211, 0.1551, 0.2164, 0.1551, 0.2235, 0.1514, 0.2235, 0.1476, 0.2245, 0.1472, 0.2245, 0.1518, 0.2141, 0.1513, 0.2168, 0.1541, 0.2164, 0.1551, 0.2131, 0.1517, 0.2207, 0.1541, 0.2235, 0.1514, 0.2245, 0.1518, 0.2211, 0.1551, 0.2208, 0.1448, 0.217, 0.1448, 0.2166, 0.1437, 0.2213, 0.1438, 0.217, 0.1448, 0.2142, 0.1474, 0.2132, 0.147, 0.2166, 0.1437, 0.2142, 0.1474, 0.2141, 0.1513, 0.2131, 0.1517, 0.2132, 0.147, 0.2293, 0.1628, 0.2253, 0.1628, 0.2253, 0.1575, 0.2293, 0.1575, 0.2293, 0.1734, 0.2253, 0.1734, 0.2253, 0.1681, 0.2293, 0.1681, 0.2293, 0.1521, 0.2253, 0.1521, 0.2253, 0.1468, 0.2293, 0.1468, 0.2293, 0.1894, 0.2253, 0.1894, 0.2253, 0.1841, 0.2293, 0.1841, 0.2293, 0.1841, 0.2253, 0.1841, 0.2253, 0.1788, 0.2293, 0.1788, 0.2293, 0.1788, 0.2253, 0.1788, 0.2253, 0.1734, 0.2293, 0.1734, 0.2293, 0.1575, 0.2253, 0.1575, 0.2253, 0.1521, 0.2293, 0.1521, 0.2294, 0.2881, 0.2294, 0.2863, 0.2378, 0.2863, 0.2378, 0.2881, 0.1364, 0.3098, 0.1364, 0.3139, 0.1301, 0.3139, 0.1301, 0.3098, 0.1364, 0.2856, 0.1364, 0.2896, 0.1301, 0.2896, 0.1301, 0.2856, 0.1364, 0.2937, 0.1364, 0.2977, 0.1301, 0.2977, 0.1301, 0.2937, 0.1364, 0.2896, 0.1364, 0.2937, 0.1301, 0.2937, 0.1301, 0.2896, 0.1364, 0.3058, 0.1364, 0.3098, 0.1301, 0.3098, 0.1301, 0.3058, 0.1364, 0.3139, 0.1364, 0.3179, 0.1301, 0.3179, 0.1301, 0.3139, 0.1364, 0.3018, 0.1364, 0.3058, 0.1301, 0.3058, 0.1301, 0.3018, 0.2294, 0.297, 0.2294, 0.2952, 0.2378, 0.2952, 0.2378, 0.297, 0.2294, 0.2863, 0.2294, 0.2845, 0.2378, 0.2845, 0.2378, 0.2863, 0.2294, 0.2898, 0.2294, 0.2881, 0.2378, 0.2881, 0.2378, 0.2898, 0.2294, 0.2916, 0.2294, 0.2898, 0.2378, 0.2898, 0.2378, 0.2916, 0.2294, 0.2934, 0.2294, 0.2916, 0.2378, 0.2916, 0.2378, 0.2934, 0.2294, 0.2952, 0.2294, 0.2934, 0.2378, 0.2934, 0.2378, 0.2952, 0.1364, 0.2977, 0.1364, 0.3018, 0.1301, 0.3018, 0.1301, 0.2977, 0.124, 0.2904, 0.1264, 0.2904, 0.1268, 0.2914, 0.1236, 0.2913, 0.2568, 0.1829, 0.2586, 0.1829, 0.2599, 0.1842, 0.2599, 0.186, 0.2586, 0.1872, 0.2568, 0.1872, 0.2556, 0.186, 0.2556, 0.1842, 0.1241, 0.2847, 0.1224, 0.2863, 0.1214, 0.2859, 0.1237, 0.2837, 0.1281, 0.2864, 0.1264, 0.2847, 0.1269, 0.2837, 0.129, 0.286, 0.1264, 0.2904, 0.128, 0.2888, 0.129, 0.2892, 0.1268, 0.2914, 0.1224, 0.2887, 0.124, 0.2904, 0.1236, 0.2913, 0.1214, 0.2891, 0.1224, 0.2863, 0.1224, 0.2887, 0.1214, 0.2891, 0.1214, 0.2859, 0.1264, 0.2847, 0.1241, 0.2847, 0.1237, 0.2837, 0.1269, 0.2837, 0.128, 0.2888, 0.1281, 0.2864, 0.129, 0.286, 0.129, 0.2892, 0.1232, 0.2925, 0.1203, 0.2896, 0.1214, 0.2891, 0.1236, 0.2913, 0.1273, 0.2925, 0.1232, 0.2925, 0.1236, 0.2913, 0.1268, 0.2914, 0.1301, 0.2896, 0.1273, 0.2925, 0.1268, 0.2914, 0.129, 0.2892, 0.1301, 0.2856, 0.1301, 0.2896, 0.129, 0.2892, 0.129, 0.286, 0.1273, 0.2826, 0.1301, 0.2856, 0.129, 0.286, 0.1269, 0.2837, 0.1232, 0.2825, 0.1273, 0.2826, 0.1269, 0.2837, 0.1237, 0.2837, 0.1202, 0.2855, 0.1232, 0.2825, 0.1237, 0.2837, 0.1214, 0.2859, 0.1203, 0.2896, 0.1202, 0.2855, 0.1214, 0.2859, 0.1214, 0.2891, 0.124, 0.2904, 0.1224, 0.2887, 0.1234, 0.2883, 0.1244, 0.2894, 0.1264, 0.2904, 0.124, 0.2904, 0.1244, 0.2894, 0.126, 0.2894, 0.128, 0.2888, 0.1264, 0.2904, 0.126, 0.2894, 0.1271, 0.2883, 0.1281, 0.2864, 0.128, 0.2888, 0.1271, 0.2883, 0.127, 0.2868, 0.1264, 0.2847, 0.1281, 0.2864, 0.127, 0.2868, 0.126, 0.2857, 0.1241, 0.2847, 0.1264, 0.2847, 0.126, 0.2857, 0.1245, 0.2857, 0.1224, 0.2863, 0.1241, 0.2847, 0.1245, 0.2857, 0.1234, 0.2867, 0.1224, 0.2887, 0.1224, 0.2863, 0.1234, 0.2867, 0.1234, 0.2883, 0.2294, 0.2845, 0.2294, 0.2827, 0.2378, 0.2827, 0.2378, 0.2845, 0.2161, 0.1559, 0.2123, 0.152, 0.2131, 0.1517, 0.2164, 0.1551, 0.2215, 0.156, 0.2161, 0.1559, 0.2164, 0.1551, 0.2211, 0.1551, 0.2253, 0.1521, 0.2215, 0.156, 0.2211, 0.1551, 0.2245, 0.1518, 0.2253, 0.1468, 0.2253, 0.1521, 0.2245, 0.1518, 0.2245, 0.1472, 0.2216, 0.143, 0.2253, 0.1468, 0.2245, 0.1472, 0.2213, 0.1438, 0.2163, 0.1429, 0.2216, 0.143, 0.2213, 0.1438, 0.2166, 0.1437, 0.2124, 0.1466, 0.2163, 0.1429, 0.2166, 0.1437, 0.2132, 0.147, 0.2123, 0.152, 0.2124, 0.1466, 0.2132, 0.147, 0.2131, 0.1517, 0.2293, 0.1681, 0.2253, 0.1681, 0.2253, 0.1628, 0.2293, 0.1628, 0.2578, 0.1942, 0.2551, 0.1914, 0.2555, 0.1904, 0.2588, 0.1938, 0.2511, 0.2008, 0.255, 0.2008, 0.2554, 0.2018, 0.2507, 0.2018, 0.2578, 0.198, 0.2578, 0.1942, 0.2588, 0.1938, 0.2588, 0.1984, 0.2484, 0.198, 0.2511, 0.2008, 0.2507, 0.2018, 0.2474, 0.1984, 0.255, 0.2008, 0.2578, 0.198, 0.2588, 0.1984, 0.2554, 0.2018, 0.2551, 0.1914, 0.2512, 0.1914, 0.2508, 0.1904, 0.2555, 0.1904, 0.2512, 0.1914, 0.2484, 0.1941, 0.2474, 0.1937, 0.2508, 0.1904, 0.2484, 0.1941, 0.2484, 0.198, 0.2474, 0.1984, 0.2474, 0.1937, 0.2636, 0.2094, 0.2596, 0.2094, 0.2596, 0.2041, 0.2636, 0.2041, 0.2636, 0.22, 0.2596, 0.22, 0.2596, 0.2147, 0.2636, 0.2147, 0.2636, 0.1988, 0.2596, 0.1988, 0.2596, 0.1935, 0.2636, 0.1935, 0.2636, 0.2359, 0.2596, 0.2359, 0.2596, 0.2306, 0.2636, 0.2306, 0.2636, 0.2306, 0.2596, 0.2306, 0.2596, 0.2253, 0.2636, 0.2253, 0.2636, 0.2253, 0.2596, 0.2253, 0.2596, 0.22, 0.2636, 0.22, 0.2636, 0.2041, 0.2596, 0.2041, 0.2596, 0.1988, 0.2636, 0.1988, 0.1689, 0.2879, 0.1689, 0.2861, 0.1773, 0.2861, 0.1773, 0.2879, 0.1526, 0.3098, 0.1526, 0.3139, 0.1463, 0.3139, 0.1463, 0.3098, 0.1526, 0.2853, 0.1526, 0.2894, 0.1463, 0.2894, 0.1463, 0.2853, 0.1526, 0.2935, 0.1526, 0.2976, 0.1463, 0.2976, 0.1463, 0.2935, 0.1526, 0.2894, 0.1526, 0.2935, 0.1463, 0.2935, 0.1463, 0.2894, 0.1526, 0.3058, 0.1526, 0.3098, 0.1463, 0.3098, 0.1463, 0.3058, 0.1526, 0.3139, 0.1526, 0.318, 0.1463, 0.318, 0.1463, 0.3139, 0.1526, 0.3017, 0.1526, 0.3058, 0.1463, 0.3058, 0.1463, 0.3017, 0.1689, 0.2969, 0.1689, 0.2951, 0.1773, 0.2951, 0.1773, 0.2969, 0.1689, 0.2861, 0.1689, 0.2843, 0.1773, 0.2843, 0.1773, 0.2861, 0.1689, 0.2897, 0.1689, 0.2879, 0.1773, 0.2879, 0.1773, 0.2897, 0.1689, 0.2915, 0.1689, 0.2897, 0.1773, 0.2897, 0.1773, 0.2915, 0.1689, 0.2933, 0.1689, 0.2915, 0.1773, 0.2915, 0.1773, 0.2933, 0.1689, 0.2951, 0.1689, 0.2933, 0.1773, 0.2933, 0.1773, 0.2951, 0.1526, 0.2976, 0.1526, 0.3017, 0.1463, 0.3017, 0.1463, 0.2976, 0.1402, 0.2901, 0.1425, 0.2901, 0.1429, 0.2911, 0.1397, 0.291, 0.2497, 0.1872, 0.2479, 0.1872, 0.2466, 0.186, 0.2466, 0.1842, 0.2479, 0.1829, 0.2497, 0.1829, 0.251, 0.1842, 0.251, 0.186, 0.1403, 0.2845, 0.1387, 0.2861, 0.1377, 0.2856, 0.14, 0.2836, 0.1442, 0.2862, 0.1426, 0.2846, 0.143, 0.2836, 0.1452, 0.2858, 0.1425, 0.2901, 0.1442, 0.2885, 0.1451, 0.2889, 0.1429, 0.2911, 0.1386, 0.2884, 0.1402, 0.2901, 0.1397, 0.291, 0.1376, 0.2887, 0.1387, 0.2861, 0.1386, 0.2884, 0.1376, 0.2887, 0.1377, 0.2856, 0.1426, 0.2846, 0.1403, 0.2845, 0.14, 0.2836, 0.143, 0.2836, 0.1442, 0.2885, 0.1442, 0.2862, 0.1452, 0.2858, 0.1451, 0.2889, 0.1392, 0.2921, 0.1365, 0.2891, 0.1376, 0.2887, 0.1397, 0.291, 0.1433, 0.2923, 0.1392, 0.2921, 0.1397, 0.291, 0.1429, 0.2911, 0.1463, 0.2894, 0.1433, 0.2923, 0.1429, 0.2911, 0.1451, 0.2889, 0.1463, 0.2853, 0.1463, 0.2894, 0.1451, 0.2889, 0.1452, 0.2858, 0.1434, 0.2825, 0.1463, 0.2853, 0.1452, 0.2858, 0.143, 0.2836, 0.1395, 0.2825, 0.1434, 0.2825, 0.143, 0.2836, 0.14, 0.2836, 0.1367, 0.2852, 0.1395, 0.2825, 0.14, 0.2836, 0.1377, 0.2856, 0.1365, 0.2891, 0.1367, 0.2852, 0.1377, 0.2856, 0.1376, 0.2887, 0.1402, 0.2901, 0.1386, 0.2884, 0.1396, 0.288, 0.1406, 0.2891, 0.1425, 0.2901, 0.1402, 0.2901, 0.1406, 0.2891, 0.1421, 0.2891, 0.1442, 0.2885, 0.1425, 0.2901, 0.1421, 0.2891, 0.1432, 0.2881, 0.1442, 0.2862, 0.1442, 0.2885, 0.1432, 0.2881, 0.1432, 0.2866, 0.1426, 0.2846, 0.1442, 0.2862, 0.1432, 0.2866, 0.1422, 0.2855, 0.1403, 0.2845, 0.1426, 0.2846, 0.1422, 0.2855, 0.1407, 0.2855, 0.1387, 0.2861, 0.1403, 0.2845, 0.1407, 0.2855, 0.1396, 0.2865, 0.1386, 0.2884, 0.1387, 0.2861, 0.1396, 0.2865, 0.1396, 0.288, 0.1689, 0.2843, 0.1689, 0.2825, 0.1773, 0.2825, 0.1773, 0.2843, 0.2504, 0.2026, 0.2466, 0.1988, 0.2474, 0.1984, 0.2507, 0.2018, 0.2558, 0.2026, 0.2504, 0.2026, 0.2507, 0.2018, 0.2554, 0.2018, 0.2596, 0.1988, 0.2558, 0.2026, 0.2554, 0.2018, 0.2588, 0.1984, 0.2596, 0.1935, 0.2596, 0.1988, 0.2588, 0.1984, 0.2588, 0.1938, 0.2559, 0.1896, 0.2596, 0.1935, 0.2588, 0.1938, 0.2555, 0.1904, 0.2505, 0.1895, 0.2559, 0.1896, 0.2555, 0.1904, 0.2508, 0.1904, 0.2466, 0.1933, 0.2505, 0.1895, 0.2508, 0.1904, 0.2474, 0.1937, 0.2466, 0.1988, 0.2466, 0.1933, 0.2474, 0.1937, 0.2474, 0.1984, 0.2636, 0.2147, 0.2596, 0.2147, 0.2596, 0.2094, 0.2636, 0.2094])
me_cube.materials.append(mat_material)
me_cube.use_mirror_vertex_groups = False
me_cube.update()
me_cube_002 = bpy.data.meshes.new('Cube.002')
me_cube_002.from_pydata([(0.7972, -8.412e-08, -1.925), (-0.7972, -8.412e-08, -1.925), (1.925, -3.485e-08, -0.7972), (1.925, 3.485e-08, 0.7972), (0.7972, 8.412e-08, 1.925), (-0.7972, 8.412e-08, 1.925), (-1.925, 3.485e-08, 0.7972), (-1.925, -3.485e-08, -0.7972), (0.596, -6.289e-08, -1.439), (-0.596, -6.289e-08, -1.439), (1.439, -2.605e-08, -0.596), (1.439, 2.605e-08, 0.596), (0.596, 6.289e-08, 1.439), (-0.596, 6.289e-08, 1.439), (-1.439, 2.605e-08, 0.596), (-1.439, -2.605e-08, -0.596), (0.7972, 0.7, -1.925), (-0.7972, 0.7, -1.925), (-1.925, 0.7, -0.7972), (-1.925, 0.7, 0.7972), (1.925, 0.7, -0.7972), (0.7972, 0.7, 1.925), (1.925, 0.7, 0.7972), (-0.7972, 0.7, 1.925), (0.7491, 0.9226, -1.808), (-0.7491, 0.9226, -1.808), (1.808, 0.9226, -0.7491), (1.808, 0.9226, 0.7491), (0.7491, 0.9226, 1.808), (-0.7491, 0.9226, 1.808), (-1.808, 0.9226, 0.7491), (-1.808, 0.9226, -0.7491), (0.596, 0.871, -1.439), (0.6174, 0.9226, -1.49), (-0.6174, 0.9226, -1.49), (-0.596, 0.871, -1.439), (1.439, 0.871, -0.596), (1.49, 0.9226, -0.6174), (1.439, 0.871, 0.596), (1.49, 0.9226, 0.6174), (0.596, 0.871, 1.439), (0.6174, 0.9226, 1.49), (-0.596, 0.871, 1.439), (-0.6174, 0.9226, 1.49), (-1.439, 0.871, 0.596), (-1.49, 0.9226, 0.6174), (-1.439, 0.871, -0.596), (-1.49, 0.9226, -0.6174), (1.537, 0.4267, 1.812), (1.537, 0.702, 1.812), (1.537, 0.4267, 1.537), (1.537, 0.702, 1.537), (1.812, 0.4267, 1.812), (1.812, 0.702, 1.812), (1.812, 0.4267, 1.537), (1.812, 0.702, 1.537), (1.812, 0.4267, -1.537), (1.812, 0.702, -1.537), (1.537, 0.4267, -1.537), (1.537, 0.702, -1.537), (1.812, 0.4267, -1.812), (1.812, 0.702, -1.812), (1.537, 0.4267, -1.812), (1.537, 0.702, -1.812), (-1.537, 0.4267, -1.812), (-1.537, 0.702, -1.812), (-1.537, 0.4267, -1.537), (-1.537, 0.702, -1.537), (-1.812, 0.4267, -1.812), (-1.812, 0.702, -1.812), (-1.812, 0.4267, -1.537), (-1.812, 0.702, -1.537), (-1.812, 0.4267, 1.537), (-1.812, 0.702, 1.537), (-1.537, 0.4267, 1.537), (-1.537, 0.702, 1.537), (-1.812, 0.4267, 1.812), (-1.812, 0.702, 1.812), (-1.537, 0.4267, 1.812), (-1.537, 0.702, 1.812), (1.759, 0.4288, -2.218), (1.504, 0.4743, -2.261), (-1.504, 0.4743, -2.261), (-1.759, 0.4288, -2.218), (2.261, 0.4743, -1.504), (2.218, 0.4288, -1.759), (2.218, 0.4288, 1.759), (2.261, 0.4743, 1.504), (1.504, 0.4743, 2.261), (1.759, 0.4288, 2.218), (-1.759, 0.4288, 2.218), (-1.504, 0.4743, 2.261), (-2.261, 0.4743, 1.504), (-2.218, 0.4288, 1.759), (-2.218, 0.4288, -1.759), (-2.261, 0.4743, -1.504), (2.218, -7.688e-08, -1.759), (2.261, -6.576e-08, -1.504), (1.759, 9.694e-08, 2.218), (1.504, 9.885e-08, 2.261), (1.504, -9.885e-08, -2.261), (1.759, -9.694e-08, -2.218), (-2.218, 7.688e-08, 1.759), (-2.261, 6.575e-08, 1.504), (2.261, 6.575e-08, 1.504), (2.218, 7.688e-08, 1.759), (-1.504, 9.885e-08, 2.261), (-1.759, 9.694e-08, 2.218), (-1.759, -9.694e-08, -2.218), (-1.504, -9.885e-08, -2.261), (-2.261, -6.575e-08, -1.504), (-2.218, -7.688e-08, -1.759)], [], [(12, 40, 38, 11), (11, 38, 36, 10), (84, 85, 80, 81, 16, 20), (0, 1, 17, 16), (82, 83, 94, 95, 18, 17), (9, 35, 46, 15), (7, 6, 19, 18), (16, 17, 25, 24), (17, 18, 31, 25), (45, 47, 31, 30), (18, 19, 30, 31), (43, 45, 30, 29), (19, 23, 29, 30), (41, 43, 29, 28), (3, 2, 20, 22), (87, 104, 3, 22), (13, 42, 40, 12), (5, 4, 21, 23), (14, 44, 42, 13), (91, 106, 5, 23), (15, 46, 44, 14), (10, 36, 32, 8), (96, 101, 80, 85), (108, 111, 94, 83), (95, 110, 7, 18), (109, 82, 17, 1), (98, 105, 86, 89), (102, 107, 90, 93), (97, 84, 20, 2), (88, 89, 86, 87, 22, 21), (99, 88, 21, 4), (92, 93, 90, 91, 23, 19), (103, 92, 19, 6), (34, 33, 24, 25), (33, 37, 26, 24), (20, 16, 24, 26), (47, 34, 25, 31), (22, 20, 26, 27), (37, 39, 27, 26), (21, 22, 27, 28), (39, 41, 28, 27), (23, 21, 28, 29), (33, 34, 35, 32), (37, 33, 32, 36), (39, 37, 36, 38), (41, 39, 38, 40), (43, 41, 40, 42), (45, 43, 42, 44), (47, 45, 44, 46), (34, 47, 46, 35), (48, 49, 51, 50), (50, 51, 55, 54), (54, 55, 53, 52), (52, 53, 49, 48), (56, 57, 59, 58), (55, 51, 49, 53), (58, 59, 63, 62), (62, 63, 61, 60), (60, 61, 57, 56), (63, 59, 57, 61), (64, 65, 67, 66), (66, 67, 71, 70), (70, 71, 69, 68), (68, 69, 65, 64), (72, 73, 75, 74), (71, 67, 65, 69), (74, 75, 79, 78), (78, 79, 77, 76), (76, 77, 73, 72), (79, 75, 73, 77), (80, 101, 100, 81), (82, 109, 108, 83), (94, 111, 110, 95), (102, 93, 92, 103), (84, 97, 96, 85), (86, 105, 104, 87), (88, 99, 98, 89), (90, 107, 106, 91), (81, 100, 0, 16), (8, 32, 35, 9)])
_uv = me_cube_002.uv_layers.new(name='UVMap')
_uv.uv.foreach_set('vector', [0.8519, 0.7799, 0.8265, 0.7799, 0.8265, 0.745, 0.8519, 0.745, 0.8519, 0.745, 0.8265, 0.745, 0.8265, 0.7102, 0.8519, 0.7102, 0.7922, 0.8359, 0.7877, 0.8298, 0.7877, 0.8108, 0.7922, 0.8047, 0.8148, 0.797, 0.8148, 0.8436, 0.7525, 0.8642, 0.7059, 0.8642, 0.7059, 0.8437, 0.7525, 0.8437, 0.765, 0.8359, 0.7604, 0.8298, 0.7604, 0.8108, 0.765, 0.8047, 0.7875, 0.797, 0.7875, 0.8436, 0.8519, 0.9192, 0.8265, 0.9192, 0.8265, 0.8843, 0.8519, 0.8843, 0.8931, 0.8353, 0.8931, 0.8819, 0.8727, 0.8819, 0.8727, 0.8353, 0.741, 0.7967, 0.7061, 0.7609, 0.7138, 0.7575, 0.7441, 0.7889, 0.7061, 0.7609, 0.7059, 0.7108, 0.7138, 0.7138, 0.7138, 0.7575, 0.7483, 0.6925, 0.7231, 0.7178, 0.7138, 0.7138, 0.7445, 0.6831, 0.7059, 0.7108, 0.7411, 0.6754, 0.7445, 0.6831, 0.7138, 0.7138, 0.784, 0.6929, 0.7483, 0.6925, 0.7445, 0.6831, 0.788, 0.6836, 0.7411, 0.6754, 0.7911, 0.6758, 0.788, 0.6836, 0.7445, 0.6831, 0.8092, 0.7185, 0.784, 0.6929, 0.788, 0.6836, 0.8186, 0.7148, 0.8725, 0.8353, 0.8725, 0.8819, 0.8521, 0.8819, 0.8521, 0.8353, 0.8659, 0.7782, 0.8521, 0.7782, 0.8521, 0.7554, 0.8725, 0.7554, 0.8519, 0.8147, 0.8265, 0.8147, 0.8265, 0.7799, 0.8519, 0.7799, 0.7059, 0.8643, 0.7525, 0.8643, 0.7525, 0.8848, 0.7059, 0.8848, 0.8519, 0.8495, 0.8265, 0.8495, 0.8265, 0.8147, 0.8519, 0.8147, 0.8793, 0.7323, 0.8931, 0.7323, 0.8931, 0.7552, 0.8727, 0.7552, 0.8519, 0.8843, 0.8265, 0.8843, 0.8265, 0.8495, 0.8519, 0.8495, 0.8519, 0.7102, 0.8265, 0.7102, 0.8265, 0.6754, 0.8519, 0.6754, 0.8521, 0.7248, 0.8521, 0.7058, 0.8646, 0.7058, 0.8646, 0.7248, 0.8727, 0.8047, 0.8727, 0.7858, 0.8852, 0.7858, 0.8852, 0.8047, 0.8865, 0.7782, 0.8727, 0.7782, 0.8727, 0.7554, 0.8931, 0.7554, 0.8727, 0.8123, 0.8865, 0.8123, 0.8931, 0.8352, 0.8727, 0.8352, 0.8521, 0.8047, 0.8521, 0.7858, 0.8646, 0.7858, 0.8646, 0.8047, 0.8931, 0.7058, 0.8931, 0.7248, 0.8806, 0.7248, 0.8806, 0.7058, 0.8521, 0.7323, 0.8659, 0.7323, 0.8725, 0.7552, 0.8521, 0.7552, 0.7377, 0.8359, 0.7332, 0.8298, 0.7332, 0.8108, 0.7377, 0.8047, 0.7603, 0.797, 0.7603, 0.8436, 0.8521, 0.8123, 0.8659, 0.8123, 0.8725, 0.8352, 0.8521, 0.8352, 0.7105, 0.8359, 0.7059, 0.8298, 0.7059, 0.8108, 0.7105, 0.8047, 0.733, 0.797, 0.733, 0.8436, 0.8931, 0.6983, 0.8793, 0.6983, 0.8727, 0.6754, 0.8931, 0.6754, 0.7233, 0.7538, 0.7482, 0.7796, 0.7441, 0.7889, 0.7138, 0.7575, 0.7482, 0.7796, 0.7838, 0.7798, 0.7876, 0.7892, 0.7441, 0.7889, 0.791, 0.7969, 0.741, 0.7967, 0.7441, 0.7889, 0.7876, 0.7892, 0.7231, 0.7178, 0.7233, 0.7538, 0.7138, 0.7575, 0.7138, 0.7138, 0.8263, 0.7614, 0.791, 0.7969, 0.7876, 0.7892, 0.8185, 0.7584, 0.7838, 0.7798, 0.8091, 0.7545, 0.8185, 0.7584, 0.7876, 0.7892, 0.8263, 0.7114, 0.8263, 0.7614, 0.8185, 0.7584, 0.8186, 0.7148, 0.8091, 0.7545, 0.8092, 0.7185, 0.8186, 0.7148, 0.8185, 0.7584, 0.7911, 0.6758, 0.8263, 0.7114, 0.8186, 0.7148, 0.788, 0.6836, 0.7482, 0.7796, 0.7233, 0.7538, 0.7254, 0.7529, 0.749, 0.7775, 0.7838, 0.7798, 0.7482, 0.7796, 0.749, 0.7775, 0.7829, 0.7777, 0.8091, 0.7545, 0.7838, 0.7798, 0.7829, 0.7777, 0.807, 0.7536, 0.8092, 0.7185, 0.8091, 0.7545, 0.807, 0.7536, 0.8071, 0.7194, 0.784, 0.6929, 0.8092, 0.7185, 0.8071, 0.7194, 0.7831, 0.695, 0.7483, 0.6925, 0.784, 0.6929, 0.7831, 0.695, 0.7492, 0.6946, 0.7231, 0.7178, 0.7483, 0.6925, 0.7492, 0.6946, 0.7253, 0.7186, 0.7233, 0.7538, 0.7231, 0.7178, 0.7253, 0.7186, 0.7254, 0.7529, 0.7875, 0.8759, 0.7795, 0.8759, 0.7795, 0.8679, 0.7875, 0.8679, 0.7875, 0.8679, 0.7795, 0.8679, 0.7795, 0.8598, 0.7875, 0.8598, 0.7875, 0.8598, 0.7795, 0.8598, 0.7795, 0.8518, 0.7875, 0.8518, 0.7875, 0.8518, 0.7795, 0.8518, 0.7795, 0.8437, 0.7875, 0.8437, 0.8039, 0.8437, 0.812, 0.8437, 0.812, 0.8518, 0.8039, 0.8518, 0.7715, 0.8518, 0.7715, 0.8437, 0.7795, 0.8437, 0.7795, 0.8518, 0.8039, 0.8518, 0.812, 0.8518, 0.812, 0.8598, 0.8039, 0.8598, 0.8039, 0.8598, 0.812, 0.8598, 0.812, 0.8679, 0.8039, 0.8679, 0.8039, 0.8679, 0.812, 0.8679, 0.812, 0.8759, 0.8039, 0.8759, 0.82, 0.8679, 0.82, 0.8759, 0.812, 0.8759, 0.812, 0.8679, 0.8038, 0.8759, 0.7957, 0.8759, 0.7957, 0.8679, 0.8038, 0.8679, 0.8038, 0.8679, 0.7957, 0.8679, 0.7957, 0.8598, 0.8038, 0.8598, 0.8038, 0.8598, 0.7957, 0.8598, 0.7957, 0.8518, 0.8038, 0.8518, 0.8038, 0.8518, 0.7957, 0.8518, 0.7957, 0.8437, 0.8038, 0.8437, 0.7713, 0.8759, 0.7633, 0.8759, 0.7633, 0.8679, 0.7713, 0.8679, 0.7877, 0.8518, 0.7877, 0.8437, 0.7957, 0.8437, 0.7957, 0.8518, 0.7713, 0.8679, 0.7633, 0.8679, 0.7633, 0.8598, 0.7713, 0.8598, 0.7713, 0.8598, 0.7633, 0.8598, 0.7633, 0.8518, 0.7713, 0.8518, 0.7713, 0.8518, 0.7633, 0.8518, 0.7633, 0.8437, 0.7713, 0.8437, 0.7552, 0.8518, 0.7552, 0.8437, 0.7633, 0.8437, 0.7633, 0.8518, 0.8646, 0.7058, 0.8521, 0.7058, 0.8521, 0.6983, 0.8659, 0.6983, 0.8865, 0.8123, 0.8727, 0.8123, 0.8727, 0.8047, 0.8852, 0.8047, 0.8852, 0.7858, 0.8727, 0.7858, 0.8727, 0.7782, 0.8865, 0.7782, 0.8931, 0.7058, 0.8806, 0.7058, 0.8793, 0.6983, 0.8931, 0.6983, 0.8659, 0.7323, 0.8521, 0.7323, 0.8521, 0.7248, 0.8646, 0.7248, 0.8646, 0.7858, 0.8521, 0.7858, 0.8521, 0.7782, 0.8659, 0.7782, 0.8659, 0.8123, 0.8521, 0.8123, 0.8521, 0.8047, 0.8646, 0.8047, 0.8806, 0.7248, 0.8931, 0.7248, 0.8931, 0.7323, 0.8793, 0.7323, 0.8659, 0.6983, 0.8521, 0.6983, 0.8521, 0.6754, 0.8725, 0.6754, 0.8519, 0.954, 0.8265, 0.954, 0.8265, 0.9192, 0.8519, 0.9192])
me_cube_002.use_remesh_fix_poles = True
me_cube_002.use_remesh_preserve_attributes = False
me_cube_002.update()
me_cylinder_003 = bpy.data.meshes.new('Cylinder.003')
me_cylinder_003.from_pydata([(-0.5913, -2.326e-07, -1.427), (0.5913, -2.326e-07, -1.427), (1.427, -9.633e-08, -0.5913), (1.427, 9.633e-08, 0.5913), (0.5913, 2.326e-07, 1.427), (-0.5913, 2.326e-07, 1.427), (-1.427, 9.633e-08, 0.5913), (-1.427, -9.633e-08, -0.5913), (-0.2773, 1.2, -0.6694), (-0.5913, 1.072, -1.427), (0.2773, 1.2, -0.6694), (0.5913, 1.072, -1.427), (0.6694, 1.2, -0.2773), (1.427, 1.072, -0.5913), (0.6694, 1.2, 0.2773), (1.427, 1.072, 0.5913), (0.2773, 1.2, 0.6694), (0.5913, 1.072, 1.427), (-0.2773, 1.2, 0.6694), (-0.5913, 1.072, 1.427), (-0.6694, 1.2, 0.2773), (-1.427, 1.072, 0.5913), (-0.6694, 1.2, -0.2773), (-1.427, 1.072, -0.5913), (-0.5383, 1.2, -1.3), (0.5383, 1.2, -1.3), (1.3, 1.2, -0.5383), (1.3, 1.2, 0.5383), (0.5383, 1.2, 1.3), (-0.5383, 1.2, 1.3), (-1.3, 1.2, 0.5383), (-1.3, 1.2, -0.5383), (-0.2773, 2.0, -0.6694), (0.2773, 2.0, -0.6694), (0.6694, 2.0, -0.2773), (0.6694, 2.0, 0.2773), (0.2773, 2.0, 0.6694), (-0.2773, 2.0, 0.6694), (-0.6694, 2.0, 0.2773), (-0.6694, 2.0, -0.2773), (-0.4549, 2.0, -1.098), (-0.4759, 2.051, -1.149), (0.4759, 2.051, -1.149), (0.4549, 2.0, -1.098), (1.149, 2.051, -0.4759), (1.098, 2.0, -0.4549), (1.149, 2.051, 0.4759), (1.098, 2.0, 0.4549), (0.4759, 2.051, 1.149), (0.4549, 2.0, 1.098), (-0.4759, 2.051, 1.149), (-0.4549, 2.0, 1.098), (-1.149, 2.051, 0.4759), (-1.098, 2.0, 0.4549), (-1.149, 2.051, -0.4759), (-1.098, 2.0, -0.4549), (-0.4549, 2.6, -1.098), (-0.4759, 2.549, -1.149), (0.4549, 2.6, -1.098), (0.4759, 2.549, -1.149), (1.098, 2.6, -0.4549), (1.149, 2.549, -0.4759), (1.098, 2.6, 0.4549), (1.149, 2.549, 0.4759), (0.4549, 2.6, 1.098), (0.4759, 2.549, 1.149), (-0.4549, 2.6, 1.098), (-0.4759, 2.549, 1.149), (-1.098, 2.6, 0.4549), (-1.149, 2.549, 0.4759), (-1.098, 2.6, -0.4549), (-1.149, 2.549, -0.4759)], [], [(7, 23, 9, 0), (2, 13, 15, 3), (3, 15, 17, 4), (4, 17, 19, 5), (5, 19, 21, 6), (6, 21, 23, 7), (0, 9, 11, 1), (1, 11, 13, 2), (11, 9, 24, 25), (13, 11, 25, 26), (15, 13, 26, 27), (17, 15, 27, 28), (19, 17, 28, 29), (21, 19, 29, 30), (23, 21, 30, 31), (9, 23, 31, 24), (12, 10, 33, 34), (8, 10, 25, 24), (10, 12, 26, 25), (12, 14, 27, 26), (14, 16, 28, 27), (16, 18, 29, 28), (18, 20, 30, 29), (20, 22, 31, 30), (22, 8, 24, 31), (55, 40, 32, 39), (22, 20, 38, 39), (18, 16, 36, 37), (14, 12, 34, 35), (10, 8, 32, 33), (8, 22, 39, 32), (20, 18, 37, 38), (16, 14, 35, 36), (51, 53, 38, 37), (47, 49, 36, 35), (43, 45, 34, 33), (53, 55, 39, 38), (49, 51, 37, 36), (45, 47, 35, 34), (40, 43, 33, 32), (41, 54, 71, 57), (46, 44, 61, 63), (48, 46, 63, 65), (50, 48, 65, 67), (52, 50, 67, 69), (54, 52, 69, 71), (56, 70, 68, 66, 64, 62, 60, 58), (44, 42, 59, 61), (41, 42, 43, 40), (42, 44, 45, 43), (44, 46, 47, 45), (46, 48, 49, 47), (48, 50, 51, 49), (50, 52, 53, 51), (52, 54, 55, 53), (54, 41, 40, 55), (56, 58, 59, 57), (58, 60, 61, 59), (60, 62, 63, 61), (62, 64, 65, 63), (64, 66, 67, 65), (66, 68, 69, 67), (68, 70, 71, 69), (70, 56, 57, 71), (42, 41, 57, 59), (1, 2, 3, 4), (0, 1, 4, 5), (5, 6, 7, 0)])
_uv = me_cylinder_003.uv_layers.new(name='UVMap')
_uv.uv.foreach_set('vector', [0.6561, 0.3069, 0.6347, 0.3069, 0.6347, 0.2833, 0.6561, 0.2833, 0.6561, 0.2361, 0.6347, 0.2361, 0.6347, 0.2125, 0.6561, 0.2125, 0.6561, 0.2125, 0.6347, 0.2125, 0.6347, 0.1889, 0.6561, 0.1889, 0.6561, 0.3777, 0.6347, 0.3777, 0.6347, 0.3541, 0.6561, 0.3541, 0.6561, 0.3541, 0.6347, 0.3541, 0.6347, 0.3305, 0.6561, 0.3305, 0.6561, 0.3305, 0.6347, 0.3305, 0.6347, 0.3069, 0.6561, 0.3069, 0.6561, 0.2833, 0.6347, 0.2833, 0.6347, 0.2597, 0.6561, 0.2597, 0.6561, 0.2597, 0.6347, 0.2597, 0.6347, 0.2361, 0.6561, 0.2361, 0.6562, 0.2062, 0.6735, 0.1889, 0.675, 0.1926, 0.6599, 0.2077, 0.6562, 0.2306, 0.6562, 0.2062, 0.6599, 0.2077, 0.6599, 0.229, 0.6735, 0.2479, 0.6562, 0.2306, 0.6599, 0.229, 0.6749, 0.2442, 0.6979, 0.2479, 0.6735, 0.2479, 0.6749, 0.2442, 0.6963, 0.2442, 0.7151, 0.2306, 0.6979, 0.2479, 0.6963, 0.2442, 0.7114, 0.2291, 0.7151, 0.2062, 0.7151, 0.2306, 0.7114, 0.2291, 0.7115, 0.2078, 0.6979, 0.1889, 0.7151, 0.2062, 0.7115, 0.2078, 0.6964, 0.1927, 0.6735, 0.1889, 0.6979, 0.1889, 0.6964, 0.1927, 0.675, 0.1926, 0.1508, 0.2215, 0.1508, 0.2046, 0.1752, 0.2046, 0.1752, 0.2215, 0.6802, 0.2051, 0.6724, 0.2128, 0.6599, 0.2077, 0.675, 0.1926, 0.6724, 0.2128, 0.6723, 0.2238, 0.6599, 0.229, 0.6599, 0.2077, 0.6723, 0.2238, 0.6801, 0.2317, 0.6749, 0.2442, 0.6599, 0.229, 0.6801, 0.2317, 0.6911, 0.2317, 0.6963, 0.2442, 0.6749, 0.2442, 0.6911, 0.2317, 0.6989, 0.224, 0.7114, 0.2291, 0.6963, 0.2442, 0.6989, 0.224, 0.699, 0.213, 0.7115, 0.2078, 0.7114, 0.2291, 0.699, 0.213, 0.6913, 0.2051, 0.6964, 0.1927, 0.7115, 0.2078, 0.6913, 0.2051, 0.6802, 0.2051, 0.675, 0.1926, 0.6964, 0.1927, 0.669, 0.2918, 0.6562, 0.2789, 0.6647, 0.2754, 0.6726, 0.2832, 0.1508, 0.1708, 0.1508, 0.1539, 0.1752, 0.1539, 0.1752, 0.1708, 0.1508, 0.137, 0.1508, 0.1201, 0.1752, 0.1201, 0.1752, 0.137, 0.1508, 0.2384, 0.1508, 0.2215, 0.1752, 0.2215, 0.1752, 0.2384, 0.1508, 0.2046, 0.1508, 0.1877, 0.1752, 0.1877, 0.1752, 0.2046, 0.1508, 0.1877, 0.1508, 0.1708, 0.1752, 0.1708, 0.1752, 0.1877, 0.1508, 0.1539, 0.1508, 0.137, 0.1752, 0.137, 0.1752, 0.1539, 0.1508, 0.2552, 0.1508, 0.2384, 0.1752, 0.2384, 0.1752, 0.2552, 0.7, 0.2789, 0.6872, 0.2918, 0.6836, 0.2832, 0.6915, 0.2754, 0.6872, 0.2479, 0.7, 0.2608, 0.6915, 0.2643, 0.6836, 0.2565, 0.6562, 0.2608, 0.669, 0.2479, 0.6726, 0.2565, 0.6647, 0.2643, 0.6872, 0.2918, 0.669, 0.2918, 0.6726, 0.2832, 0.6836, 0.2832, 0.7, 0.2608, 0.7, 0.2789, 0.6915, 0.2754, 0.6915, 0.2643, 0.669, 0.2479, 0.6872, 0.2479, 0.6836, 0.2565, 0.6726, 0.2565, 0.6562, 0.2789, 0.6562, 0.2608, 0.6647, 0.2643, 0.6647, 0.2754, 0.7179, 0.2634, 0.7178, 0.2455, 0.7276, 0.245, 0.7278, 0.2629, 0.7181, 0.3174, 0.7182, 0.2993, 0.728, 0.2988, 0.7279, 0.317, 0.7167, 0.3369, 0.7181, 0.3174, 0.7279, 0.317, 0.7288, 0.3374, 0.7177, 0.2093, 0.7169, 0.1889, 0.729, 0.1894, 0.7275, 0.209, 0.7177, 0.2275, 0.7177, 0.2093, 0.7275, 0.209, 0.7275, 0.227, 0.7178, 0.2455, 0.7177, 0.2275, 0.7275, 0.227, 0.7276, 0.245, 0.7434, 0.1889, 0.7615, 0.1889, 0.7743, 0.2018, 0.7743, 0.2199, 0.7615, 0.2328, 0.7434, 0.2328, 0.7305, 0.2199, 0.7305, 0.2018, 0.7182, 0.2993, 0.718, 0.2814, 0.7279, 0.2809, 0.728, 0.2988, 0.7179, 0.2634, 0.718, 0.2814, 0.7166, 0.2814, 0.7164, 0.2634, 0.718, 0.2814, 0.7182, 0.2993, 0.7167, 0.2993, 0.7166, 0.2814, 0.7182, 0.2993, 0.7181, 0.3174, 0.7167, 0.3173, 0.7167, 0.2993, 0.7181, 0.3174, 0.7167, 0.3369, 0.7152, 0.3364, 0.7167, 0.3173, 0.7169, 0.1889, 0.7177, 0.2093, 0.7162, 0.2094, 0.7152, 0.1895, 0.7177, 0.2093, 0.7177, 0.2275, 0.7162, 0.2275, 0.7162, 0.2094, 0.7177, 0.2275, 0.7178, 0.2455, 0.7163, 0.2455, 0.7162, 0.2275, 0.7178, 0.2455, 0.7179, 0.2634, 0.7164, 0.2634, 0.7163, 0.2455, 0.7292, 0.2629, 0.7293, 0.2809, 0.7279, 0.2809, 0.7278, 0.2629, 0.7293, 0.2809, 0.7294, 0.2988, 0.728, 0.2988, 0.7279, 0.2809, 0.7294, 0.2988, 0.7295, 0.317, 0.7279, 0.317, 0.728, 0.2988, 0.7295, 0.317, 0.7305, 0.3368, 0.7288, 0.3374, 0.7279, 0.317, 0.7305, 0.19, 0.729, 0.209, 0.7275, 0.209, 0.729, 0.1894, 0.729, 0.209, 0.7289, 0.227, 0.7275, 0.227, 0.7275, 0.209, 0.7289, 0.227, 0.7291, 0.245, 0.7276, 0.245, 0.7275, 0.227, 0.7291, 0.245, 0.7292, 0.2629, 0.7278, 0.2629, 0.7276, 0.245, 0.718, 0.2814, 0.7179, 0.2634, 0.7278, 0.2629, 0.7279, 0.2809, 0.7568, 0.2208, 0.7486, 0.2208, 0.7428, 0.215, 0.7428, 0.2068, 0.7626, 0.215, 0.7568, 0.2208, 0.7428, 0.2068, 0.7486, 0.201, 0.7486, 0.201, 0.7568, 0.201, 0.7626, 0.2068, 0.7626, 0.215])
me_cylinder_003.use_remesh_fix_poles = True
me_cylinder_003.use_remesh_preserve_attributes = False
me_cylinder_003.update()

# ---- objects
ob_radialturret_gun = bpy.data.objects.new('RadialTurret_Gun', me_cube)
ob_radialturret_baseunderground = bpy.data.objects.new('RadialTurret_BaseUnderGround', me_cube_002)
ob_radialturret_piston = bpy.data.objects.new('RadialTurret_Piston', me_cylinder_003)

# ---- transforms, parenting, visibility, modifiers, constraints
ob_radialturret_gun.parent = ob_radialturret_piston
ob_radialturret_gun.location = (0.0, 1.6, -5.504e-08)
ob_radialturret_gun.lock_rotations_4d = False
ob_radialturret_gun.empty_display_type = 'ARROWS'
ob_radialturret_gun.lineart.crease_threshold = 0.0
ob_radialturret_baseunderground.location = (0.0, 0.0, 0.0)
ob_radialturret_baseunderground.rotation_euler = (1.571, -0.0, 0.0)
ob_radialturret_piston.parent = ob_radialturret_baseunderground
ob_radialturret_piston.location = (0.0, 0.0, 0.0)

# ---- collection membership
col_collection.objects.link(ob_radialturret_gun)
col_collection.objects.link(ob_radialturret_baseunderground)
col_collection.objects.link(ob_radialturret_piston)

# ---- scene / render settings (as saved in the file)
scene.frame_start = 1; scene.frame_end = 250; scene.frame_set(1)
scene.render.engine = 'BLENDER_EEVEE_NEXT'
scene.cycles.sampling_pattern = 'TABULATED_SOBOL'
scene.cycles.use_light_tree = False
scene.view_settings.view_transform = 'Filmic'
bpy.context.view_layer.update()

# ---- added for rendering (the .blend has no active camera and no usable light): camera, sun
cam_auto = bpy.data.cameras.new('AutoCamera')
cam_auto.lens = 50.0
cam_auto.sensor_width = 36.0
cam_auto.clip_end = 1000.0
ob_auto_camera = bpy.data.objects.new('AutoCamera', cam_auto)
scene.collection.objects.link(ob_auto_camera)
ob_auto_camera.location = (6.38827, -7.66592, 6.41061)
ob_auto_camera.rotation_euler = (1.09748, -7.21219e-08, 0.694738)
scene.camera = ob_auto_camera
light_auto_sun = bpy.data.lights.new('AutoSun', 'SUN')
light_auto_sun.energy = 3.0
light_auto_sun.angle = 0.0523599
ob_auto_sun = bpy.data.objects.new('AutoSun', light_auto_sun)
scene.collection.objects.link(ob_auto_sun)
ob_auto_sun.rotation_euler = (0.872665, 0.174533, 0.523599)
bpy.context.view_layer.update()
